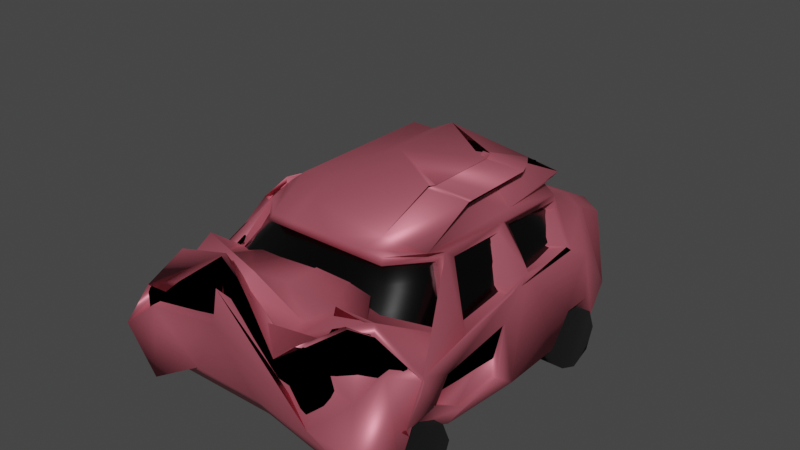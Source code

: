 # Source: BrokenCarPink.blend  (saved by Blender 3.6.11; exported with 4.5.12 LTS)
import bpy
from mathutils import Matrix  # noqa: F401  (used for matrix-valued properties, if any)

bpy.ops.wm.read_factory_settings(use_empty=True)
scene = bpy.context.scene
scene.name = 'Scene'

# ---- collections
col_collection = bpy.data.collections.new('Collection'); scene.collection.children.link(col_collection)

# ---- materials (node trees are filled in below, after node groups)
mat_material = bpy.data.materials.new('Material')
mat_material.use_transparent_shadow = False
mat_material_006 = bpy.data.materials.new('Material.006')
mat_material_006.use_transparent_shadow = False
mat_material_007 = bpy.data.materials.new('Material.007')
mat_material_007.use_transparent_shadow = False
mat_material_008 = bpy.data.materials.new('Material.008')
mat_material_008.use_transparent_shadow = False
mat_material_009 = bpy.data.materials.new('Material.009')
mat_material_009.use_transparent_shadow = False
mat_material_005 = bpy.data.materials.new('Material.005')
mat_material_005.use_transparent_shadow = False
mat_material_004 = bpy.data.materials.new('Material.004')
mat_material_004.use_transparent_shadow = False
mat_material_003 = bpy.data.materials.new('Material.003')
mat_material_003.use_transparent_shadow = False
mat_material_001 = bpy.data.materials.new('Material.001')
mat_material_001.use_transparent_shadow = False

# ---- material node trees
mat_material.use_nodes = True; mat_material.node_tree.nodes.clear()
_N = mat_material.node_tree.nodes; _L = mat_material.node_tree.links
n0 = _N.new('ShaderNodeBsdfPrincipled'); n0.name = 'Principled BSDF'; n0.location = (10, 300)
n0.distribution = 'GGX'
n0.subsurface_method = 'BURLEY'
n0.inputs[0].default_value = (0.5815, 0.1356, 0.1824, 1.0)
n0.inputs[1].default_value = 0.5039
n0.inputs[3].default_value = 1.45
n0.inputs[27].default_value = (0.0, 0.0, 0.0, 1.0)
n0.inputs[28].default_value = 1.0
n1 = _N.new('ShaderNodeOutputMaterial'); n1.name = 'Material Output'; n1.location = (300, 300)
_L.new(n0.outputs[0], n1.inputs[0])
n1.is_active_output = True
mat_material_006.use_nodes = True; mat_material_006.node_tree.nodes.clear()
_N = mat_material_006.node_tree.nodes; _L = mat_material_006.node_tree.links
n0 = _N.new('ShaderNodeBsdfPrincipled'); n0.name = 'Principled BSDF'; n0.location = (10, 300)
n0.distribution = 'GGX'
n0.subsurface_method = 'BURLEY'
n0.inputs[0].default_value = (0.0, 0.0, 0.0, 1.0)
n0.inputs[2].default_value = 1.0
n0.inputs[3].default_value = 1.45
n0.inputs[27].default_value = (0.0, 0.0, 0.0, 1.0)
n0.inputs[28].default_value = 1.0
n1 = _N.new('ShaderNodeOutputMaterial'); n1.name = 'Material Output'; n1.location = (300, 300)
_L.new(n0.outputs[0], n1.inputs[0])
n1.is_active_output = True
mat_material_007.use_nodes = True; mat_material_007.node_tree.nodes.clear()
_N = mat_material_007.node_tree.nodes; _L = mat_material_007.node_tree.links
n0 = _N.new('ShaderNodeBsdfPrincipled'); n0.name = 'Principled BSDF'; n0.location = (10, 300)
n0.distribution = 'GGX'
n0.subsurface_method = 'BURLEY'
n0.inputs[0].default_value = (0.0, 0.0, 0.0, 1.0)
n0.inputs[2].default_value = 1.0
n0.inputs[3].default_value = 1.45
n0.inputs[27].default_value = (0.0, 0.0, 0.0, 1.0)
n0.inputs[28].default_value = 1.0
n1 = _N.new('ShaderNodeOutputMaterial'); n1.name = 'Material Output'; n1.location = (300, 300)
_L.new(n0.outputs[0], n1.inputs[0])
n1.is_active_output = True
mat_material_008.use_nodes = True; mat_material_008.node_tree.nodes.clear()
_N = mat_material_008.node_tree.nodes; _L = mat_material_008.node_tree.links
n0 = _N.new('ShaderNodeBsdfPrincipled'); n0.name = 'Principled BSDF'; n0.location = (10, 300)
n0.distribution = 'GGX'
n0.subsurface_method = 'BURLEY'
n0.inputs[0].default_value = (0.0, 0.0, 0.0, 1.0)
n0.inputs[2].default_value = 1.0
n0.inputs[3].default_value = 1.45
n0.inputs[27].default_value = (0.0, 0.0, 0.0, 1.0)
n0.inputs[28].default_value = 1.0
n1 = _N.new('ShaderNodeOutputMaterial'); n1.name = 'Material Output'; n1.location = (300, 300)
_L.new(n0.outputs[0], n1.inputs[0])
n1.is_active_output = True
mat_material_009.use_nodes = True; mat_material_009.node_tree.nodes.clear()
_N = mat_material_009.node_tree.nodes; _L = mat_material_009.node_tree.links
n0 = _N.new('ShaderNodeBsdfPrincipled'); n0.name = 'Principled BSDF'; n0.location = (10, 300)
n0.distribution = 'GGX'
n0.subsurface_method = 'BURLEY'
n0.inputs[0].default_value = (0.0, 0.0, 0.0, 1.0)
n0.inputs[2].default_value = 1.0
n0.inputs[3].default_value = 1.45
n0.inputs[27].default_value = (0.0, 0.0, 0.0, 1.0)
n0.inputs[28].default_value = 1.0
n1 = _N.new('ShaderNodeOutputMaterial'); n1.name = 'Material Output'; n1.location = (300, 300)
_L.new(n0.outputs[0], n1.inputs[0])
n1.is_active_output = True
mat_material_005.use_nodes = True; mat_material_005.node_tree.nodes.clear()
_N = mat_material_005.node_tree.nodes; _L = mat_material_005.node_tree.links
n0 = _N.new('ShaderNodeBsdfPrincipled'); n0.name = 'Principled BSDF'; n0.location = (10, 300)
n0.distribution = 'GGX'
n0.subsurface_method = 'BURLEY'
n0.inputs[0].default_value = (0.0, 0.0, 0.0, 1.0)
n0.inputs[2].default_value = 0.2
n0.inputs[3].default_value = 1.45
n0.inputs[27].default_value = (0.0, 0.0, 0.0, 1.0)
n0.inputs[28].default_value = 1.0
n1 = _N.new('ShaderNodeOutputMaterial'); n1.name = 'Material Output'; n1.location = (300, 300)
_L.new(n0.outputs[0], n1.inputs[0])
n1.is_active_output = True
mat_material_004.use_nodes = True; mat_material_004.node_tree.nodes.clear()
_N = mat_material_004.node_tree.nodes; _L = mat_material_004.node_tree.links
n0 = _N.new('ShaderNodeBsdfPrincipled'); n0.name = 'Principled BSDF'; n0.location = (10, 300)
n0.distribution = 'GGX'
n0.subsurface_method = 'BURLEY'
n0.inputs[0].default_value = (0.0, 0.0, 0.0, 1.0)
n0.inputs[2].default_value = 1.0
n0.inputs[3].default_value = 1.45
n0.inputs[13].default_value = 0.0
n0.inputs[27].default_value = (0.0, 0.0, 0.0, 1.0)
n0.inputs[28].default_value = 1.0
n1 = _N.new('ShaderNodeOutputMaterial'); n1.name = 'Material Output'; n1.location = (300, 300)
_L.new(n0.outputs[0], n1.inputs[0])
n1.is_active_output = True
mat_material_003.use_nodes = True; mat_material_003.node_tree.nodes.clear()
_N = mat_material_003.node_tree.nodes; _L = mat_material_003.node_tree.links
n0 = _N.new('ShaderNodeBsdfPrincipled'); n0.name = 'Principled BSDF'; n0.location = (10, 300)
n0.distribution = 'GGX'
n0.subsurface_method = 'BURLEY'
n0.inputs[0].default_value = (0.0, 0.0, 0.0, 1.0)
n0.inputs[2].default_value = 1.0
n0.inputs[3].default_value = 1.45
n0.inputs[13].default_value = 0.0
n0.inputs[27].default_value = (0.0, 0.0, 0.0, 1.0)
n0.inputs[28].default_value = 1.0
n1 = _N.new('ShaderNodeOutputMaterial'); n1.name = 'Material Output'; n1.location = (300, 300)
_L.new(n0.outputs[0], n1.inputs[0])
n1.is_active_output = True
mat_material_001.use_nodes = True; mat_material_001.node_tree.nodes.clear()
_N = mat_material_001.node_tree.nodes; _L = mat_material_001.node_tree.links
n0 = _N.new('ShaderNodeBsdfPrincipled'); n0.name = 'Principled BSDF'; n0.location = (10, 300)
n0.distribution = 'GGX'
n0.subsurface_method = 'BURLEY'
n0.inputs[0].default_value = (0.0, 0.0, 0.0, 1.0)
n0.inputs[2].default_value = 1.0
n0.inputs[3].default_value = 1.45
n0.inputs[13].default_value = 0.0
n0.inputs[27].default_value = (0.0, 0.0, 0.0, 1.0)
n0.inputs[28].default_value = 1.0
n1 = _N.new('ShaderNodeOutputMaterial'); n1.name = 'Material Output'; n1.location = (300, 300)
_L.new(n0.outputs[0], n1.inputs[0])
n1.is_active_output = True

# ---- world
world_world = bpy.data.worlds.new('World'); scene.world = world_world
world_world.use_nodes = True; world_world.node_tree.nodes.clear()
_N = world_world.node_tree.nodes; _L = world_world.node_tree.links
n0 = _N.new('ShaderNodeOutputWorld'); n0.name = 'World Output'; n0.location = (300, 300)
n1 = _N.new('ShaderNodeBackground'); n1.name = 'Background'; n1.location = (10, 300)
n1.inputs[0].default_value = (0.05088, 0.05088, 0.05088, 1.0)
_L.new(n1.outputs[0], n0.inputs[0])
n0.is_active_output = True
world_world.color = (0.05088, 0.05088, 0.05088)
world_world.use_sun_shadow = False
world_world.sun_shadow_jitter_overblur = 0.0

# ---- meshes
me_cube = bpy.data.meshes.new('Cube')
me_cube.from_pydata([(0.4377, -0.7018, 0.3435), (0.6411, -0.4703, 0.3499), (-0.4253, 0.6377, 0.6449), (-0.6411, -0.4703, 0.3499), (-0.4377, -0.7018, 0.3435), (-0.4253, -0.4019, 0.6449), (-0.8214, -0.6004, -0.1375), (-0.5893, -1.0, 0.1153), (0.6311, -0.9829, 0.1291), (0.8214, -0.6004, -0.1375), (0.4246, -1.369, 0.07049), (0.8564, -1.451, -0.5601), (-0.5267, -1.24, 0.05205), (-0.8276, -1.324, -0.09521), (0.792, 0.792, -0.9678), (0.792, 0.3597, -0.6821), (0.792, -1.063, -0.6821), (-0.792, 0.3597, -0.6821), (-0.792, 0.792, -0.9678), (-0.792, -1.063, -0.6821), (-1.0, -1.061, -0.4741), (0.792, -1.37, -0.9678), (1.088, -1.408, -0.9666), (-0.9573, -1.409, -0.4833), (-0.792, -1.37, -0.9678), (-0.0654, -0.3155, 0.2856), (0.4707, 0.8616, 0.2711), (0.5456, 0.7458, 0.3593), (-0.4707, 0.8616, 0.2711), (0.0654, -0.3155, 0.2856), (-0.5456, 0.7458, 0.3593), (0.962, 0.7264, -0.7598), (0.842, 0.842, -0.9177), (-0.842, 0.842, -0.9177), (0.792, 0.1481, -0.9678), (0.792, 0.6016, -0.6821), (-0.792, 0.1481, -0.9678), (-0.792, 0.6016, -0.6821), (0.792, -1.191, -0.9678), (0.792, -0.6705, -0.9678), (-0.792, -1.191, -0.9678), (-0.792, -0.6705, -0.9678), (0.6415, 1.192, -0.9678), (-0.6415, 1.192, -0.9678), (0.6821, 1.242, -0.9177), (0.5884, 1.4, -0.7598), (0.81, 1.126, -0.7598), (-0.6821, 1.242, -0.9177), (-0.81, 1.126, -0.7598), (-0.5884, 1.4, -0.7598), (0.745, 1.095, -0.01848), (0.72, 0.9206, 0.1114), (0.5404, 1.274, -0.0538), (0.523, 1.097, 0.07638), (-0.523, 1.097, 0.07638), (-0.5404, 1.274, -0.0538), (-0.72, 0.9206, 0.1114), (-0.745, 1.095, -0.01848), (0.72, 0.8879, 0.1223), (-0.06303, -0.319, 0.1719), (-0.08589, -0.2985, 0.02319), (0.9181, 0.6742, -0.1227), (0.523, 1.063, 0.08783), (0.4707, 0.9107, 0.1372), (-0.4707, 0.9107, 0.1372), (-0.523, 1.063, 0.08783), (0.06303, -0.319, 0.1719), (-0.72, 0.8879, 0.1223), (0.08589, -0.2985, 0.02319), (1.0, 0.2177, -0.7598), (1.0, 0.5765, -0.4741), (1.0, 0.3743, -0.4741), (-0.9213, -1.14, -0.1204), (-0.6376, -1.253, -0.167), (0.8473, -1.144, -0.09942), (0.5796, -1.152, 0.1834), (1.0, -1.229, -0.7598), (-0.9573, -1.164, -0.4833), (-1.0, -0.7106, -0.7598), (-1.854e-09, -0.7073, 0.3472), (0.02543, -1.316, 0.227), (-0.2217, -1.321, 0.19), (0.0, -1.003, 0.1479), (0.0, 0.792, -0.9678), (0.0, 0.3901, -0.9678), (-0.00974, -1.278, -0.7619), (-0.2569, -1.335, -0.1671), (0.0, -1.079, -0.9678), (0.0, 0.1481, -0.9678), (0.0, 0.632, -0.9678), (0.0, -1.191, -0.9678), (0.0, -0.6705, -0.9678), (1.47e-09, 1.192, -0.9678), (0.0, -1.218, -0.0461), (0.3706, -1.003, 0.1423), (-0.3706, -1.003, 0.1192), (0.45, -1.177, 0.006926), (-0.3912, -1.218, -0.0461), (0.4969, 0.1481, -0.9678), (-0.4969, 0.1481, -0.9678), (-0.4969, -0.6705, -0.9678), (0.4969, -0.6705, -0.9678), (0.4969, -1.191, -0.9678), (-0.4969, -1.191, -0.9678), (0.4969, -1.275, -0.9678), (-0.5067, -1.278, -0.7619), (-0.4969, 0.792, -0.9678), (0.4969, 0.792, -0.9678), (-0.4969, 0.632, -0.9678), (0.4969, 0.632, -0.9678), (-0.4969, -1.079, -0.9678), (0.4969, -1.079, -0.9678), (-0.4025, 1.192, -0.9678), (0.4025, 1.192, -0.9678), (-0.7902, -1.336, -0.2666), (0.6214, -1.312, -0.8671), (-0.4969, 0.3901, -0.9678), (0.4969, 0.3901, -0.9678), (-0.2567, -1.2, 0.4133), (0.2828, -1.394, -0.106), (0.4923, -1.38, -0.6371), (-0.6254, -1.206, 0.2769), (-0.2668, -0.4019, 0.6449), (0.2668, -0.7073, 0.3472), (-0.2668, -0.7073, 0.3472), (-0.2668, 0.6377, 0.6449), (-0.6212, -1.184, 0.1432), (0.9654, -0.9805, -0.1979), (0.792, -1.127, -0.7381), (-1.0, -1.145, -0.5301), (-0.792, -1.127, -0.7381), (-0.9391, -1.052, -0.3791), (0.7063, -1.071, 0.1112), (1.0, -1.145, -0.5301), (0.1438, -1.159, -0.1786), (0.0, -1.135, -0.9678), (-0.2371, -1.159, 0.08756), (0.4397, -1.108, 0.05102), (-0.4969, -1.135, -0.9678), (0.4969, -1.135, -0.9678), (-1.0, -0.9953, -0.5301), (0.792, -0.9862, -0.7381), (-0.792, -0.9862, -0.7381), (0.0, -0.9942, -0.9678), (0.4969, -0.9942, -0.9678), (-0.4969, -0.9942, -0.9678), (0.4253, -0.6741, 0.3975), (-0.0658, -0.2125, 0.3432), (0.0658, -0.2125, 0.3432), (-0.4253, -0.6741, 0.3975), (0.08504, -0.1981, -0.1729), (-0.5907, -1.02, 0.3351), (-1.854e-09, -0.6741, 0.3975), (0.2668, -0.6741, 0.3975), (0.5893, -1.0, 0.1097), (-0.08504, -0.1981, -0.1729), (0.1438, -1.03, -0.1077), (0.3706, -1.02, 0.06892), (-0.2668, -0.6741, 0.3975), (-0.2268, -1.03, 0.1585), (0.05893, -0.1651, 0.1153), (0.04377, -0.1801, 0.3435), (-0.04377, -0.1801, 0.3435), (-0.05893, -0.1651, 0.1097), (-5.961e-09, -0.1796, 0.3472), (-6.147e-09, -0.1645, 0.1479), (-0.02668, -0.1796, 0.3472), (-0.03706, -0.1645, 0.1423), (0.03706, -0.1645, 0.1192), (0.02668, -0.1796, 0.3472), (-0.06411, -0.2033, 0.3499), (0.06411, -0.2033, 0.3499), (0.08214, -0.1903, -0.1375), (-0.08214, -0.1903, -0.1375), (-0.4253, 0.1179, 0.6449), (-0.2668, 0.1179, 0.6449), (-0.06517, -0.2555, 0.3102), (-0.08567, -0.2411, -0.08074), (0.06517, -0.2555, 0.3102), (0.08567, -0.2411, -0.08074), (0.792, -0.2612, -0.9678), (-0.792, -0.2612, -0.9678), (0.0, -0.2612, -0.9678), (0.4969, -0.2612, -0.9678), (-0.4969, -0.2612, -0.9678), (0.648, -0.4019, 0.3975), (-0.06541, -0.2663, 0.32), (0.08487, -0.2518, -0.07999), (-0.08487, -0.2518, -0.07999), (0.06541, -0.2663, 0.32), (-0.648, 0.1486, 0.3589), (-0.648, 0.699, 0.3204), (0.648, 0.756, 0.165), (0.9, 0.5235, -0.01106), (-0.648, 0.756, 0.165), (0.648, 0.699, 0.3204), (0.648, 0.1486, 0.3589), (0.8715, -0.5031, -0.1729), (0.6743, -0.3585, 0.3432), (0.6679, 0.07124, 0.3102), (-0.878, -0.07318, -0.08074), (0.878, -0.07318, -0.08074), (-0.6679, 0.07124, 0.3102), (-0.6703, 0.1792, 0.32), (-0.6703, 0.6706, 0.2856), (0.6459, 0.7058, 0.1719), (0.8802, 0.5007, 0.02319), (-0.8802, 0.5007, 0.02319), (-0.6459, 0.7058, 0.1719), (0.6703, 0.6706, 0.2856), (0.8697, 0.03369, -0.07999), (0.6703, 0.1792, 0.32), (-0.8697, 0.03369, -0.07999), (0.9818, -0.9014, -0.4595), (1.006, -1.175, -0.4482), (1.0, -0.6696, -0.6436), (0.9092, -0.6931, -0.8506), (0.9857, -0.9225, -0.4408), (0.9124, -0.9915, -0.6177), (0.9819, -0.3297, -0.6451), (0.9606, -0.1494, -0.8422), (0.9571, -0.7682, -0.2909), (0.9567, -0.9807, -0.1567), (0.925, -0.1953, -0.2523), (0.8494, 0.136, -0.01643), (-0.7591, -0.3993, 0.2384), (-0.6526, -0.313, 0.4114), (-0.8871, -0.6466, -0.1051), (-0.9512, -0.7933, -0.3012), (-0.7145, -0.4664, 0.3209), (-0.6654, -0.3183, 0.4547), (-0.9086, -0.502, -0.1728), (-0.8831, -0.5837, -0.09302), (0.3023, 0.4068, 0.7416), (0.6379, 0.7448, 0.518), (0.3023, -0.1703, 0.6996), (0.6437, -0.553, 0.4724), (0.3598, -0.1976, 0.743), (-0.123, -0.633, 0.6184), (0.3598, 0.4068, 0.7416), (-0.123, 0.6571, 0.7416), (0.3852, -0.633, 0.5372), (0.6266, -0.1703, 0.6996), (0.1439, -0.1976, 0.6996), (0.1439, 0.4068, 0.6996), (0.6266, 0.4068, 0.7416), (0.3852, 0.7868, 0.5352), (0.6927, 0.1395, 0.5083), (0.3023, 0.3685, 0.6996), (0.3023, -0.132, 0.6996), (0.3598, -0.132, 0.7135), (0.3598, 0.3685, 0.7135), (-0.123, 0.1182, 0.7416), (0.1439, -0.132, 0.7135), (0.6266, -0.132, 0.6996), (0.6266, 0.3685, 0.6996), (0.1439, 0.3685, 0.7135), (-0.9903, 0.4088, -0.3823), (-0.7284, 0.9307, -1.064), (-0.9747, 0.4348, -0.2566), (-0.8396, 0.8299, 0.0557), (-1.0, 0.06953, -0.5096), (-0.794, 0.1488, -0.9658), (-0.8026, 0.6004, -0.6715), (-1.033, 0.7283, -0.2261), (-1.0, 0.2261, -0.2239), (-0.8041, 0.3606, -0.67), (-0.961, 0.1023, -0.5127), (-0.9108, -0.5683, -0.9464), (-0.9978, 0.4636, -0.2769), (-0.7638, 0.5469, 0.1691), (-1.008, 0.1616, -0.3379), (-0.894, -0.233, 0.04068), (0.9364, -0.9035, -0.4719), (0.9118, -0.7703, -0.3033), (0.9547, -0.6718, -0.6561), (0.9403, -0.9247, -0.4532), (0.8796, -0.1974, -0.2647), (0.9366, -0.3319, -0.6575), (0.7581, -1.295, -0.2878), (0.3695, -1.212, -0.09868), (0.01026, -1.159, -0.05172), (-0.2437, -1.043, 0.004179), (-0.2122, -1.165, -0.06281), (0.4305, -1.224, -0.311), (0.509, -0.9951, -0.06479), (-0.2438, -1.178, -0.17), (-0.7238, -1.179, -0.1998), (-0.8742, -1.253, -0.2648), (-0.7575, -1.167, -0.1484), (0.75, -0.9877, -0.1496), (0.623, -0.9146, -0.08645), (0.2419, -1.238, -0.1516), (-0.5755, -1.05, -0.03676), (0.8563, -0.824, -0.1792), (-0.6892, -0.3831, 0.1666), (-0.8173, -0.6303, -0.1769), (-0.8133, -0.5675, -0.1648), (-0.6447, -0.4501, 0.2491), (-0.8324, 0.2336, -0.06025), (-0.6365, 0.3681, -0.5063), (-0.635, 0.6079, -0.5078), (-0.8654, 0.7358, -0.06243)], [], [(64, 28, 26, 63), (11, 74, 290, 279), (135, 139, 102, 90), (244, 256, 251, 239), (124, 4, 161, 169), (58, 61, 31, 46, 50, 51), (93, 97, 118, 80), (76, 74, 11, 22), (233, 248, 255, 245), (84, 117, 98, 88), (72, 77, 23, 13), (196, 247, 236, 185), (6, 3, 226, 228), (154, 9, 173, 163), (253, 250, 237, 243), (226, 149, 5), (216, 39, 180, 220), (2, 125, 240, 246, 234, 27, 26, 28, 30), (0, 123, 166, 162), (23, 114, 287, 288), (72, 13, 12, 73), (1, 9, 222, 185), (267, 261, 265, 264, 257, 259, 269, 271), (89, 109, 117, 84), (194, 67, 260, 270), (49, 55, 52, 45), (85, 104, 115, 86), (133, 76, 38, 128), (23, 77, 40, 24), (65, 62, 53, 54), (195, 26, 27), (28, 191, 30), (228, 131, 126, 151), (31, 32, 44, 46), (60, 59, 25, 186, 188), (150, 148, 178, 179), (83, 106, 112, 92), (18, 33, 47, 43), (143, 144, 111, 87), (83, 107, 109, 89), (90, 102, 104, 85), (182, 183, 101, 91), (42, 113, 92, 112, 43, 47, 49, 45, 44), (45, 46, 44), (48, 49, 47), (194, 191, 28, 64), (9, 154, 8, 222), (67, 65, 54, 56), (258, 260, 67, 56, 57, 48), (32, 14, 42, 44), (48, 57, 55, 49), (63, 26, 195, 192), (50, 52, 53, 51), (55, 57, 56, 54), (54, 53, 52, 55), (50, 46, 45, 52), (58, 192, 193, 61), (266, 17, 36, 262), (58, 62, 63, 192), (65, 67, 194, 64), (64, 63, 62, 65), (62, 58, 51, 53), (81, 120, 284, 283), (131, 72, 73, 126), (131, 129, 77, 72), (133, 127, 74, 76), (134, 136, 97, 93), (137, 134, 93, 96), (184, 182, 91, 100), (103, 90, 85, 105), (106, 83, 89, 108), (145, 143, 87, 110), (107, 83, 92, 113), (105, 85, 86, 114), (108, 89, 84, 116), (121, 13, 289, 293), (252, 175, 122, 238), (116, 84, 88, 99), (96, 93, 80, 119), (123, 79, 164, 166), (241, 238, 152, 153), (138, 135, 90, 103), (115, 120, 81, 86), (7, 95, 168, 160), (136, 126, 73, 97), (132, 75, 96, 137), (97, 73, 12, 118), (17, 116, 99, 36), (183, 180, 39, 101), (181, 184, 100, 41), (144, 141, 16, 111), (130, 138, 103, 40), (102, 38, 21, 104), (104, 21, 22, 115), (40, 103, 105, 24), (106, 18, 43, 112), (107, 14, 35, 109), (18, 106, 108, 37), (109, 35, 15, 117), (142, 145, 110, 19), (139, 128, 38, 102), (14, 107, 113, 42), (22, 11, 120, 115), (24, 105, 114, 23), (37, 108, 116, 17), (117, 15, 34, 98), (75, 96, 119, 10), (118, 12, 13, 121), (114, 86, 286, 287), (118, 282, 293, 121), (238, 122, 158, 152), (122, 5, 149, 158), (146, 185, 236), (3, 6, 172, 171), (175, 174, 5, 122), (31, 61, 193, 224, 220, 69, 71, 70), (69, 34, 15, 71), (71, 15, 35, 70), (70, 35, 14, 31), (31, 14, 32), (38, 76, 22, 21), (33, 47, 48, 258), (20, 228, 272, 268, 78, 140), (262, 36, 181, 268), (207, 270, 194, 208), (140, 142, 19, 20), (130, 129, 20, 19), (40, 77, 129, 130), (111, 16, 128, 139), (19, 110, 138, 130), (8, 157, 137, 132), (159, 151, 126, 136), (110, 87, 135, 138), (157, 156, 134, 137), (156, 159, 136, 134), (16, 141, 218, 214), (268, 181, 41, 78), (141, 39, 216, 218), (127, 132, 291, 294), (87, 111, 139, 135), (78, 41, 142, 140), (41, 100, 145, 142), (101, 39, 141, 144), (100, 91, 143, 145), (91, 101, 144, 143), (214, 133, 128, 16), (0, 1, 185, 146), (202, 190, 226, 230), (228, 20, 129, 131), (3, 4, 149, 226), (79, 123, 153, 152), (201, 224, 222, 197), (206, 193, 224, 210), (94, 82, 156, 157), (124, 79, 152, 158), (82, 95, 159, 156), (154, 8, 157, 94), (95, 7, 151, 159), (123, 0, 146, 153), (4, 124, 158, 149), (165, 164, 169, 168), (160, 161, 171, 172), (162, 163, 173, 170), (167, 166, 164, 165), (163, 162, 166, 167), (168, 169, 161, 160), (9, 1, 170, 173), (82, 94, 167, 165), (1, 0, 162, 170), (79, 124, 169, 164), (4, 3, 171, 161), (95, 82, 165, 168), (6, 7, 160, 172), (94, 154, 163, 167), (125, 2, 174, 175), (236, 241, 153, 146), (240, 125, 175, 252), (263, 37, 17, 266), (187, 189, 29, 66, 68), (190, 174, 2, 30, 191), (177, 176, 147, 155), (249, 254, 242, 235), (220, 180, 34, 69), (36, 99, 184, 181), (98, 34, 180, 183), (99, 88, 182, 184), (88, 98, 183, 182), (214, 133, 127, 222), (18, 37, 263, 258), (7, 6, 228, 151), (127, 222, 8, 132), (198, 199, 196, 185), (148, 150, 231, 230), (197, 198, 185, 222), (232, 227, 296, 297), (231, 200, 272, 228), (210, 211, 196, 224), (204, 203, 190, 191), (205, 206, 193, 192), (212, 272, 270, 207), (209, 205, 192, 195), (199, 201, 224, 196), (208, 204, 191, 194), (211, 209, 195, 196), (203, 212, 272, 190), (200, 202, 190, 272), (178, 148, 230, 202), (155, 147, 198, 197), (147, 176, 199, 198), (177, 155, 197, 201), (150, 179, 200, 231), (179, 178, 202, 200), (176, 177, 201, 199), (29, 189, 203, 204), (59, 60, 206, 205), (68, 66, 208, 207), (25, 59, 205, 209), (60, 188, 210, 206), (66, 29, 204, 208), (186, 25, 209, 211), (187, 68, 207, 212), (189, 187, 212, 203), (188, 186, 211, 210), (222, 214, 213, 221), (218, 216, 215, 217), (214, 218, 217, 213), (221, 223, 224, 222), (216, 220, 219, 215), (223, 219, 220, 224), (215, 219, 278, 275), (225, 227, 228, 226), (230, 231, 232, 229), (226, 225, 229, 230), (231, 228, 227, 232), (5, 174, 190, 226), (241, 242, 243), (244, 245, 246), (247, 248, 249), (250, 251, 252), (253, 254, 255, 256), (249, 235, 236, 247), (239, 244, 246, 240), (243, 237, 238, 241), (252, 238, 237, 250), (235, 242, 241, 236), (234, 233, 245, 246), (253, 243, 242, 254), (233, 248, 247, 234), (240, 252, 251, 239), (244, 256, 255, 245), (254, 249, 248, 255), (250, 253, 256, 251), (234, 247, 196, 195, 27), (259, 269, 270, 260), (257, 259, 260, 258), (266, 262, 261, 265), (258, 257, 264, 263), (265, 299, 302, 264), (269, 271, 272, 270), (262, 268, 267, 261), (271, 267, 268, 272), (258, 18, 33), (278, 277, 274, 273, 276, 275), (213, 217, 276, 273), (217, 215, 275, 276), (219, 223, 277, 278), (221, 213, 273, 274), (223, 221, 274, 277), (286, 283, 293, 287), (281, 282, 293, 283), (279, 290, 285, 280), (292, 281, 283, 284), (280, 292, 284, 279), (287, 293, 289, 288), (290, 294, 291, 285), (86, 81, 283, 286), (132, 75, 285, 291), (75, 10, 280, 285), (119, 292, 281, 80), (10, 280, 292, 119), (80, 281, 282, 118), (74, 127, 294, 290), (13, 23, 288, 289), (120, 11, 279, 284), (298, 297, 296, 295), (225, 229, 298, 295), (229, 232, 297, 298), (227, 225, 295, 296), (301, 300, 299, 302), (266, 265, 299, 300), (263, 266, 300, 301), (264, 263, 301, 302)])
me_cube.polygons.foreach_set('use_smooth', [True] * 292)
_uv = me_cube.uv_layers.new(name='UVMap')
_uv.uv.foreach_set('vector', [0.9633, 0.4851, 0.949, 0.5006, 0.8461, 0.4064, 0.8604, 0.3908, 0.7333, 0.5009, 0.7673, 0.5177, 0.7673, 0.5177, 0.7333, 0.5009, 0.6192, 0.03751, 0.5771, 0.04245, 0.5772, 0.03755, 0.6186, 0.03304, 0.1336, 0.5412, 0.1358, 0.5447, 0.1523, 0.541, 0.1509, 0.5385, 0.7311, 0.01616, 0.723, 0.005962, 0.777, 0.006289, 0.7762, 0.007306, 0.8539, 0.9007, 0.8152, 0.9125, 0.7644, 0.8569, 0.8041, 0.8359, 0.8472, 0.8786, 0.8536, 0.8973, 0.7679, 0.6052, 0.7517, 0.6576, 0.7069, 0.6249, 0.733, 0.602, 0.7412, 0.4785, 0.7673, 0.5177, 0.7333, 0.5009, 0.7229, 0.4689, 0.09494, 0.5899, 0.09673, 0.5951, 0.1129, 0.579, 0.1101, 0.5768, 0.6303, 0.1589, 0.5909, 0.1618, 0.5906, 0.1425, 0.6291, 0.1401, 0.7449, 0.7095, 0.7282, 0.7388, 0.7069, 0.7291, 0.7303, 0.697, 0.0773, 0.6596, 0.08727, 0.6418, 0.1666, 0.6412, 0.1509, 0.6527, 0.5779, 0.3447, 0.4719, 0.4935, 0.4143, 0.4902, 0.6183, 0.2565, 0.791, 0.3759, 0.7198, 0.3813, 0.6869, 0.2538, 0.7193, 0.2469, 0.1616, 0.5755, 0.1743, 0.5654, 0.1792, 0.5698, 0.1648, 0.579, 0.2924, 0.4775, 0.308, 0.5509, 0.2605, 0.5245, 0.5511, 0.08477, 0.5629, 0.08484, 0.5668, 0.1139, 0.5527, 0.1235, 0.1322, 0.4563, 0.1202, 0.4767, 0.1175, 0.5023, 0.06131, 0.5552, 0.05013, 0.5889, 0.0291, 0.579, 0.01091, 0.5581, 0.08025, 0.4114, 0.1072, 0.4132, 0.7593, 0.06163, 0.753, 0.05024, 0.7767, 0.01089, 0.778, 0.01099, 0.04967, 0.1522, 0.0906, 0.1968, 0.0906, 0.1968, 0.04967, 0.1522, 0.7449, 0.7095, 0.7303, 0.697, 0.7334, 0.6659, 0.7436, 0.6844, 0.7815, 0.06938, 0.8191, 0.08504, 0.8191, 0.1158, 0.7755, 0.06711, 0.6186, 0.5552, 0.6124, 0.5522, 0.5806, 0.5586, 0.5618, 0.5542, 0.5593, 0.5528, 0.5624, 0.5639, 0.5591, 0.5714, 0.6047, 0.5656, 0.6313, 0.1773, 0.5928, 0.1808, 0.5909, 0.1618, 0.6303, 0.1589, 0.5172, 0.7186, 0.4858, 0.6738, 0.4864, 0.6581, 0.5235, 0.6747, 0.9047, 0.7519, 0.9433, 0.8104, 0.8598, 0.8603, 0.8256, 0.8198, 0.2529, 0.07855, 0.3581, 0.02832, 0.3864, 0.04887, 0.2073, 0.2104, 0.5245, 0.04851, 0.5355, 0.03395, 0.5557, 0.03391, 0.547, 0.04756, 0.7222, 0.005962, 0.7207, 0.02505, 0.6832, 0.01904, 0.6822, 0.005962, 0.9573, 0.8307, 0.8696, 0.8808, 0.8687, 0.8776, 0.9552, 0.8278, 0.0236, 0.5997, 0.01091, 0.5581, 0.0291, 0.579, 0.08025, 0.4114, 0.1191, 0.3958, 0.1072, 0.4132, 0.766, 0.7451, 0.7424, 0.7354, 0.7712, 0.6849, 0.7937, 0.6828, 0.5599, 0.1977, 0.5739, 0.2019, 0.5877, 0.2225, 0.5734, 0.2223, 0.3237, 0.8285, 0.3305, 0.8894, 0.3267, 0.9351, 0.3062, 0.948, 0.3062, 0.7862, 0.1806, 0.7862, 0.1806, 0.9948, 0.1629, 0.982, 0.1642, 0.8239, 0.6319, 0.1894, 0.67, 0.1898, 0.6611, 0.2198, 0.632, 0.2188, 0.6919, 0.1931, 0.6963, 0.1977, 0.6819, 0.2258, 0.6785, 0.2204, 0.6207, 0.04911, 0.5788, 0.05425, 0.5777, 0.04712, 0.6198, 0.04208, 0.6319, 0.1894, 0.5955, 0.1927, 0.5928, 0.1808, 0.6313, 0.1773, 0.2518, 0.0306, 0.3548, 0.01088, 0.3581, 0.02832, 0.2529, 0.07855, 0.6267, 0.108, 0.5885, 0.1116, 0.5843, 0.08059, 0.6237, 0.07549, 0.5902, 0.2184, 0.6046, 0.2186, 0.632, 0.2188, 0.6611, 0.2198, 0.6785, 0.2204, 0.6819, 0.2258, 0.6729, 0.2412, 0.5912, 0.2375, 0.5877, 0.2225, 0.5912, 0.2375, 0.5734, 0.2223, 0.5877, 0.2225, 0.6968, 0.2348, 0.6729, 0.2412, 0.6819, 0.2258, 0.8143, 0.582, 0.8291, 0.5839, 0.8175, 0.6028, 0.8047, 0.6011, 0.7198, 0.3813, 0.791, 0.3759, 0.7879, 0.3819, 0.7506, 0.4268, 0.9854, 0.8327, 0.9573, 0.8307, 0.9552, 0.8278, 0.9832, 0.8298, 0.5144, 0.5243, 0.4864, 0.6581, 0.4858, 0.6738, 0.481, 0.6723, 0.458, 0.6542, 0.4444, 0.5574, 0.5739, 0.2019, 0.5771, 0.1979, 0.5902, 0.2184, 0.5877, 0.2225, 0.9357, 0.7274, 0.9717, 0.807, 0.9433, 0.8104, 0.9047, 0.7519, 0.8604, 0.3908, 0.8461, 0.4064, 0.8115, 0.3952, 0.8281, 0.3771, 0.8472, 0.8786, 0.8598, 0.8603, 0.8687, 0.8776, 0.8536, 0.8973, 0.9433, 0.8104, 0.9717, 0.807, 0.9832, 0.8298, 0.9552, 0.8278, 0.9552, 0.8278, 0.8687, 0.8776, 0.8598, 0.8603, 0.9433, 0.8104, 0.8472, 0.8786, 0.8041, 0.8359, 0.8256, 0.8198, 0.8598, 0.8603, 0.8539, 0.9007, 0.8614, 0.9165, 0.8177, 0.9343, 0.8152, 0.9125, 0.5772, 0.5119, 0.5771, 0.5097, 0.6119, 0.4812, 0.6119, 0.4815, 0.8539, 0.9007, 0.8696, 0.8808, 0.8798, 0.8945, 0.8614, 0.9165, 0.9573, 0.8307, 0.9854, 0.8327, 0.9879, 0.8497, 0.9621, 0.8472, 0.9621, 0.8472, 0.8798, 0.8945, 0.8696, 0.8808, 0.9573, 0.8307, 0.8696, 0.8808, 0.8539, 0.9007, 0.8536, 0.8973, 0.8687, 0.8776, 0.2195, 0.2858, 0.3641, 0.1027, 0.3641, 0.1027, 0.2195, 0.2858, 0.7424, 0.7354, 0.7449, 0.7095, 0.7436, 0.6844, 0.7712, 0.6849, 0.7424, 0.7354, 0.7274, 0.7444, 0.7282, 0.7388, 0.7449, 0.7095, 0.7547, 0.4891, 0.7757, 0.505, 0.7673, 0.5177, 0.7412, 0.4785, 0.7826, 0.5813, 0.7706, 0.6442, 0.7517, 0.6576, 0.7679, 0.6052, 0.7767, 0.5509, 0.7826, 0.5813, 0.7679, 0.6052, 0.7711, 0.5543, 0.6658, 0.105, 0.6267, 0.108, 0.6237, 0.07549, 0.6641, 0.07231, 0.1467, 0.03531, 0.2518, 0.0306, 0.2529, 0.07855, 0.1449, 0.08338, 0.67, 0.1898, 0.6319, 0.1894, 0.6313, 0.1773, 0.6713, 0.1767, 0.6639, 0.04359, 0.6207, 0.04911, 0.6198, 0.04208, 0.6633, 0.03596, 0.5955, 0.1927, 0.6319, 0.1894, 0.632, 0.2188, 0.6046, 0.2186, 0.1449, 0.08338, 0.2529, 0.07855, 0.2073, 0.2104, 0.0906, 0.1968, 0.6713, 0.1767, 0.6313, 0.1773, 0.6303, 0.1589, 0.6706, 0.1566, 0.1101, 0.3271, 0.0532, 0.2713, 0.0532, 0.2713, 0.1101, 0.3271, 0.1845, 0.5181, 0.1929, 0.5004, 0.2477, 0.5428, 0.2557, 0.5751, 0.6706, 0.1566, 0.6303, 0.1589, 0.6291, 0.1401, 0.6683, 0.137, 0.7711, 0.5543, 0.7679, 0.6052, 0.733, 0.602, 0.7522, 0.5678, 0.753, 0.05024, 0.7429, 0.03265, 0.7755, 0.009237, 0.7767, 0.01089, 0.2016, 0.626, 0.2557, 0.5751, 0.2654, 0.6098, 0.2298, 0.6378, 0.6629, 0.03108, 0.6192, 0.03751, 0.6186, 0.03304, 0.6616, 0.02598, 0.3864, 0.04887, 0.3641, 0.1027, 0.2195, 0.2858, 0.2073, 0.2104, 0.9048, 0.2165, 0.8859, 0.2531, 0.7329, 0.2388, 0.7318, 0.2358, 0.7706, 0.6442, 0.7712, 0.6849, 0.7436, 0.6844, 0.7517, 0.6576, 0.7761, 0.5334, 0.7709, 0.541, 0.7711, 0.5543, 0.7767, 0.5509, 0.7517, 0.6576, 0.7436, 0.6844, 0.7334, 0.6659, 0.7069, 0.6249, 0.7027, 0.1554, 0.6706, 0.1566, 0.6683, 0.137, 0.6902, 0.1341, 0.5885, 0.1116, 0.5668, 0.1139, 0.5629, 0.08484, 0.5843, 0.08059, 0.6886, 0.1037, 0.6658, 0.105, 0.6641, 0.07231, 0.6873, 0.07249, 0.5788, 0.05425, 0.5487, 0.06007, 0.5446, 0.05384, 0.5777, 0.04712, 0.6964, 0.02923, 0.6629, 0.03108, 0.6616, 0.02598, 0.6832, 0.01904, 0.5772, 0.03755, 0.5557, 0.03391, 0.5556, 0.02128, 0.5773, 0.03063, 0.3581, 0.02832, 0.4241, 0.02599, 0.4877, 0.02605, 0.3864, 0.04887, 0.08908, 0.01269, 0.1467, 0.03531, 0.1449, 0.08338, 0.07532, 0.04772, 0.67, 0.1898, 0.6919, 0.1931, 0.6785, 0.2204, 0.6611, 0.2198, 0.5955, 0.1927, 0.5771, 0.1979, 0.5623, 0.1821, 0.5928, 0.1808, 0.6919, 0.1931, 0.67, 0.1898, 0.6713, 0.1767, 0.7028, 0.1723, 0.5928, 0.1808, 0.5623, 0.1821, 0.5595, 0.1653, 0.5909, 0.1618, 0.6965, 0.04296, 0.6639, 0.04359, 0.6633, 0.03596, 0.6997, 0.0357, 0.5771, 0.04245, 0.547, 0.04756, 0.5557, 0.03391, 0.5772, 0.03755, 0.5771, 0.1979, 0.5955, 0.1927, 0.6046, 0.2186, 0.5902, 0.2184, 0.4877, 0.02605, 0.4436, 0.1155, 0.3641, 0.1027, 0.3864, 0.04887, 0.07532, 0.04772, 0.1449, 0.08338, 0.0906, 0.1968, 0.04967, 0.1522, 0.7028, 0.1723, 0.6713, 0.1767, 0.6706, 0.1566, 0.7027, 0.1554, 0.5909, 0.1618, 0.5595, 0.1653, 0.5693, 0.1426, 0.5906, 0.1425, 0.7709, 0.541, 0.7711, 0.5543, 0.7522, 0.5678, 0.7553, 0.5503, 0.1574, 0.3788, 0.07014, 0.3469, 0.0532, 0.2713, 0.1101, 0.3271, 0.0906, 0.1968, 0.2073, 0.2104, 0.2073, 0.2104, 0.0906, 0.1968, 0.1574, 0.3788, 0.1574, 0.3788, 0.1101, 0.3271, 0.1101, 0.3271, 0.2557, 0.5751, 0.2477, 0.5428, 0.2944, 0.5737, 0.2654, 0.6098, 0.2477, 0.5428, 0.2605, 0.5245, 0.308, 0.5509, 0.2944, 0.5737, 0.2048, 0.6515, 0.1509, 0.6527, 0.1666, 0.6412, 0.7962, 0.7072, 0.7938, 0.6589, 0.8775, 0.6912, 0.8598, 0.7317, 0.1929, 0.5004, 0.2028, 0.4798, 0.2605, 0.5245, 0.2477, 0.5428, 0.7644, 0.8569, 0.8152, 0.9125, 0.8177, 0.9343, 0.7897, 0.9724, 0.688, 0.9402, 0.7219, 0.9094, 0.7611, 0.9139, 0.7762, 0.8947, 0.5496, 0.1496, 0.5693, 0.1426, 0.5595, 0.1653, 0.5393, 0.1699, 0.5393, 0.1699, 0.5595, 0.1653, 0.5623, 0.1821, 0.5417, 0.1839, 0.5417, 0.1839, 0.5623, 0.1821, 0.5771, 0.1979, 0.5599, 0.1977, 0.5599, 0.1977, 0.5771, 0.1979, 0.5739, 0.2019, 0.5557, 0.03391, 0.5355, 0.03395, 0.5355, 0.01302, 0.5556, 0.02128, 0.6963, 0.1977, 0.6819, 0.2258, 0.6968, 0.2348, 0.7023, 0.2098, 0.09606, 0.6816, 0.1159, 0.6501, 0.1468, 0.6191, 0.1348, 0.689, 0.128, 0.6787, 0.112, 0.6802, 0.6905, 0.1342, 0.6902, 0.1341, 0.6886, 0.1037, 0.6965, 0.08021, 0.5585, 0.7351, 0.5235, 0.6747, 0.5172, 0.7186, 0.5175, 0.7339, 0.7198, 0.04256, 0.6965, 0.04296, 0.6997, 0.0357, 0.723, 0.03686, 0.6964, 0.02923, 0.7203, 0.02979, 0.723, 0.03686, 0.6997, 0.0357, 0.6832, 0.01904, 0.7207, 0.02505, 0.7203, 0.02979, 0.6964, 0.02923, 0.5777, 0.04712, 0.5446, 0.05384, 0.547, 0.04756, 0.5771, 0.04245, 0.6997, 0.0357, 0.6633, 0.03596, 0.6629, 0.03108, 0.6964, 0.02923, 0.7879, 0.3819, 0.8154, 0.3547, 0.8181, 0.3712, 0.792, 0.397, 0.8902, 0.2801, 0.9335, 0.2306, 0.9565, 0.2637, 0.9054, 0.2981, 0.6633, 0.03596, 0.6198, 0.04208, 0.6192, 0.03751, 0.6629, 0.03108, 0.8154, 0.3547, 0.8531, 0.3384, 0.8674, 0.3539, 0.8181, 0.3712, 0.8531, 0.3384, 0.8902, 0.2801, 0.9054, 0.2981, 0.8674, 0.3539, 0.5446, 0.05384, 0.5487, 0.06007, 0.536, 0.06188, 0.5191, 0.05189, 0.6965, 0.08021, 0.6886, 0.1037, 0.6873, 0.07249, 0.7088, 0.06683, 0.5487, 0.06007, 0.5629, 0.08484, 0.5511, 0.08477, 0.536, 0.06188, 0.7486, 0.4321, 0.792, 0.397, 0.792, 0.397, 0.7486, 0.4321, 0.6198, 0.04208, 0.5777, 0.04712, 0.5771, 0.04245, 0.6192, 0.03751, 0.7088, 0.06683, 0.6873, 0.07249, 0.6965, 0.04296, 0.7198, 0.04256, 0.6873, 0.07249, 0.6641, 0.07231, 0.6639, 0.04359, 0.6965, 0.04296, 0.5843, 0.08059, 0.5629, 0.08484, 0.5487, 0.06007, 0.5788, 0.05425, 0.6641, 0.07231, 0.6237, 0.07549, 0.6207, 0.04911, 0.6639, 0.04359, 0.6237, 0.07549, 0.5843, 0.08059, 0.5788, 0.05425, 0.6207, 0.04911, 0.5191, 0.05189, 0.5245, 0.04851, 0.547, 0.04756, 0.5446, 0.05384, 0.2078, 0.6615, 0.1592, 0.6614, 0.1509, 0.6527, 0.2048, 0.6515, 0.2412, 0.4162, 0.2233, 0.4193, 0.2924, 0.4775, 0.2994, 0.4722, 0.766, 0.7451, 0.7363, 0.7443, 0.7274, 0.7444, 0.7424, 0.7354, 0.3143, 0.4992, 0.3185, 0.5534, 0.308, 0.5509, 0.2924, 0.4775, 0.2727, 0.6172, 0.2355, 0.6466, 0.2298, 0.6378, 0.2654, 0.6098, 0.7975, 0.2999, 0.8019, 0.2675, 0.7506, 0.4268, 0.7852, 0.3638, 0.8276, 0.3174, 0.834, 0.3167, 0.8019, 0.2675, 0.7869, 0.2574, 0.8064, 0.3482, 0.8381, 0.3016, 0.8531, 0.3384, 0.8154, 0.3547, 0.3032, 0.5798, 0.2727, 0.6172, 0.2654, 0.6098, 0.2944, 0.5737, 0.8381, 0.3016, 0.8859, 0.2531, 0.8902, 0.2801, 0.8531, 0.3384, 0.791, 0.3759, 0.7879, 0.3819, 0.8154, 0.3547, 0.8064, 0.3482, 0.8859, 0.2531, 0.9048, 0.2165, 0.9335, 0.2306, 0.8902, 0.2801, 0.2355, 0.6466, 0.2078, 0.6615, 0.2048, 0.6515, 0.2298, 0.6378, 0.3185, 0.5534, 0.3032, 0.5798, 0.2944, 0.5737, 0.308, 0.5509, 0.227, 0.8999, 0.227, 0.9806, 0.2162, 0.9806, 0.212, 0.8883, 0.2032, 0.8868, 0.2093, 0.9791, 0.197, 0.9825, 0.1807, 0.7862, 0.2446, 0.9791, 0.2509, 0.8845, 0.273, 0.7862, 0.2569, 0.9825, 0.242, 0.8976, 0.2377, 0.9806, 0.227, 0.9806, 0.227, 0.8999, 0.2509, 0.8845, 0.2446, 0.9791, 0.2377, 0.9806, 0.242, 0.8976, 0.212, 0.8883, 0.2162, 0.9806, 0.2093, 0.9791, 0.2032, 0.8868, 0.8191, 0.08504, 0.7815, 0.06938, 0.7802, 0.01204, 0.8172, 0.009598, 0.8381, 0.3016, 0.8064, 0.3482, 0.7246, 0.246, 0.7297, 0.2448, 0.7815, 0.06938, 0.7593, 0.06163, 0.778, 0.01099, 0.7802, 0.01204, 0.7429, 0.03265, 0.7311, 0.01616, 0.7762, 0.007306, 0.7755, 0.009237, 0.7938, 0.735, 0.7962, 0.7072, 0.8598, 0.7317, 0.858, 0.7338, 0.8859, 0.2531, 0.8381, 0.3016, 0.7297, 0.2448, 0.7329, 0.2388, 0.8586, 0.1342, 0.9048, 0.2165, 0.7318, 0.2358, 0.7265, 0.1877, 0.8064, 0.3482, 0.791, 0.3759, 0.7193, 0.2469, 0.7246, 0.246, 0.1202, 0.4767, 0.1322, 0.4563, 0.2028, 0.4798, 0.1929, 0.5004, 0.1666, 0.6412, 0.2016, 0.626, 0.2298, 0.6378, 0.2048, 0.6515, 0.1175, 0.5023, 0.1202, 0.4767, 0.1929, 0.5004, 0.1845, 0.5181, 0.5377, 0.5227, 0.5368, 0.5206, 0.5771, 0.5097, 0.5772, 0.5119, 0.355, 0.7862, 0.355, 0.948, 0.3344, 0.9351, 0.3306, 0.8894, 0.3375, 0.8285, 0.2233, 0.4193, 0.2028, 0.4798, 0.1322, 0.4563, 0.1072, 0.4132, 0.1191, 0.3958, 0.1614, 0.8239, 0.1628, 0.982, 0.145, 0.9948, 0.145, 0.7862, 0.123, 0.6156, 0.1384, 0.6013, 0.1405, 0.6034, 0.1251, 0.6171, 0.5527, 0.1235, 0.5668, 0.1139, 0.5693, 0.1426, 0.5496, 0.1496, 0.6902, 0.1341, 0.6683, 0.137, 0.6658, 0.105, 0.6886, 0.1037, 0.5906, 0.1425, 0.5693, 0.1426, 0.5668, 0.1139, 0.5885, 0.1116, 0.6683, 0.137, 0.6291, 0.1401, 0.6267, 0.108, 0.6658, 0.105, 0.6291, 0.1401, 0.5906, 0.1425, 0.5885, 0.1116, 0.6267, 0.108, 0.7119, 0.4547, 0.7119, 0.4665, 0.7486, 0.4321, 0.7506, 0.4268, 0.518, 0.5238, 0.5368, 0.5206, 0.5377, 0.5227, 0.5144, 0.5243, 0.9048, 0.2165, 0.8586, 0.1342, 0.8888, 0.1089, 0.9335, 0.2306, 0.7486, 0.4321, 0.7506, 0.4268, 0.7879, 0.3819, 0.792, 0.397, 0.1453, 0.6609, 0.08785, 0.6663, 0.0773, 0.6596, 0.1509, 0.6527, 0.5586, 0.7469, 0.46, 0.766, 0.4277, 0.5668, 0.5491, 0.5613, 0.7852, 0.3638, 0.8678, 0.3818, 0.8728, 0.3916, 0.7506, 0.4268, 0.5331, 0.3166, 0.5552, 0.3167, 0.5552, 0.3167, 0.5331, 0.3166, 0.9263, 0.6033, 0.8867, 0.5995, 0.8999, 0.5869, 0.9541, 0.6115, 0.7869, 0.2574, 0.8562, 0.2507, 0.8635, 0.2539, 0.8019, 0.2675, 0.1259, 0.3888, 0.2189, 0.4098, 0.2233, 0.4193, 0.1191, 0.3958, 0.8211, 0.3738, 0.8276, 0.3174, 0.834, 0.3167, 0.8281, 0.3771, 0.6061, 0.7279, 0.6113, 0.6598, 0.5235, 0.6747, 0.5585, 0.7351, 0.8087, 0.3891, 0.8211, 0.3738, 0.8281, 0.3771, 0.8115, 0.3952, 0.8581, 0.2666, 0.7975, 0.2999, 0.8019, 0.2675, 0.8635, 0.2539, 0.8169, 0.5783, 0.8278, 0.5795, 0.8291, 0.5839, 0.8143, 0.582, 0.06941, 0.6602, 0.02147, 0.6067, 0.0236, 0.5997, 0.0773, 0.6596, 0.8638, 0.5533, 0.9056, 0.561, 0.8999, 0.5869, 0.8601, 0.5565, 0.8867, 0.5995, 0.8651, 0.5632, 0.8601, 0.5565, 0.8999, 0.5869, 0.3779, 0.3409, 0.3798, 0.3513, 0.2994, 0.4722, 0.2412, 0.4162, 0.7938, 0.6588, 0.7954, 0.6121, 0.8636, 0.6116, 0.8846, 0.6588, 0.5526, 0.849, 0.5601, 0.8562, 0.5638, 1.006, 0.4843, 0.9733, 0.9323, 0.3528, 0.9337, 0.3678, 0.7852, 0.3638, 0.7975, 0.2999, 0.46, 0.766, 0.4078, 0.7339, 0.3166, 0.5673, 0.4277, 0.5668, 0.7991, 0.6115, 0.7938, 0.5765, 0.8651, 0.5632, 0.8867, 0.5995, 0.3818, 0.8175, 0.4544, 0.8075, 0.4709, 0.9949, 0.3855, 0.9672, 0.8538, 0.4714, 0.8569, 0.4758, 0.8638, 0.5533, 0.8278, 0.5795, 0.6364, 0.3206, 0.6422, 0.3015, 0.8276, 0.3174, 0.8211, 0.3738, 0.6014, 0.8635, 0.5848, 0.8721, 0.5175, 0.7339, 0.5585, 0.7351, 0.6318, 0.3371, 0.6364, 0.3206, 0.8211, 0.3738, 0.8087, 0.3891, 0.6422, 0.3015, 0.648, 0.2863, 0.7869, 0.2574, 0.8276, 0.3174, 0.8438, 0.4689, 0.8538, 0.4714, 0.8278, 0.5795, 0.8169, 0.5783, 0.6307, 0.346, 0.6318, 0.3371, 0.8087, 0.3891, 0.7395, 0.415, 0.6146, 0.8544, 0.6014, 0.8635, 0.5585, 0.7351, 0.6061, 0.7279, 0.8569, 0.4758, 0.8929, 0.4718, 0.9056, 0.561, 0.8638, 0.5533, 0.0292, 0.7301, 0.1054, 0.7279, 0.114, 0.8914, 0.0292, 0.9198, 0.7506, 0.4268, 0.7119, 0.4547, 0.7053, 0.4125, 0.736, 0.3941, 0.6914, 0.4168, 0.6556, 0.368, 0.6782, 0.3806, 0.7021, 0.4107, 0.7119, 0.4547, 0.6914, 0.4168, 0.7021, 0.4107, 0.7053, 0.4125, 0.736, 0.3941, 0.7562, 0.3148, 0.8019, 0.2675, 0.7506, 0.4268, 0.6556, 0.368, 0.6547, 0.2934, 0.6843, 0.3284, 0.6782, 0.3806, 0.7562, 0.3148, 0.6843, 0.3284, 0.6547, 0.2934, 0.8019, 0.2675, 0.6782, 0.3806, 0.6843, 0.3284, 0.6843, 0.3284, 0.6782, 0.3806, 0.4668, 0.4094, 0.5552, 0.3167, 0.6183, 0.2565, 0.4143, 0.4902, 0.3814, 0.4828, 0.513, 0.2806, 0.5331, 0.3166, 0.4521, 0.4072, 0.4143, 0.4902, 0.4668, 0.4094, 0.4521, 0.4072, 0.3814, 0.4828, 0.513, 0.2806, 0.6183, 0.2565, 0.5552, 0.3167, 0.5331, 0.3166, 0.2605, 0.5245, 0.2028, 0.4798, 0.2233, 0.4193, 0.2924, 0.4775, 0.2016, 0.626, 0.1405, 0.6034, 0.1648, 0.579, 0.1336, 0.5412, 0.1101, 0.5768, 0.06131, 0.5552, 0.08727, 0.6418, 0.09673, 0.5951, 0.123, 0.6156, 0.1743, 0.5654, 0.1523, 0.541, 0.1845, 0.5181, 0.1616, 0.5755, 0.1384, 0.6013, 0.1129, 0.579, 0.1358, 0.5447, 0.123, 0.6156, 0.1251, 0.6171, 0.1666, 0.6412, 0.08727, 0.6418, 0.1509, 0.5385, 0.1336, 0.5412, 0.06131, 0.5552, 0.1175, 0.5023, 0.1648, 0.579, 0.1792, 0.5698, 0.2557, 0.5751, 0.2016, 0.626, 0.1845, 0.5181, 0.2557, 0.5751, 0.1792, 0.5698, 0.1743, 0.5654, 0.1251, 0.6171, 0.1405, 0.6034, 0.2016, 0.626, 0.1666, 0.6412, 0.05013, 0.5889, 0.09494, 0.5899, 0.1101, 0.5768, 0.06131, 0.5552, 0.1616, 0.5755, 0.1648, 0.579, 0.1405, 0.6034, 0.1384, 0.6013, 0.09494, 0.5899, 0.09673, 0.5951, 0.08727, 0.6418, 0.05013, 0.5889, 0.1175, 0.5023, 0.1845, 0.5181, 0.1523, 0.541, 0.1509, 0.5385, 0.1336, 0.5412, 0.1358, 0.5447, 0.1129, 0.579, 0.1101, 0.5768, 0.1384, 0.6013, 0.123, 0.6156, 0.09673, 0.5951, 0.1129, 0.579, 0.1743, 0.5654, 0.1616, 0.5755, 0.1358, 0.5447, 0.1523, 0.541, 0.05013, 0.5889, 0.08727, 0.6418, 0.0773, 0.6596, 0.0236, 0.5997, 0.0291, 0.579, 0.5624, 0.5639, 0.5591, 0.5714, 0.5235, 0.6747, 0.4864, 0.6581, 0.5593, 0.5528, 0.5624, 0.5639, 0.4864, 0.6581, 0.5144, 0.5243, 0.5772, 0.5119, 0.6119, 0.4815, 0.6124, 0.5522, 0.5806, 0.5586, 0.5144, 0.5243, 0.5593, 0.5528, 0.5618, 0.5542, 0.5377, 0.5227, 0.5806, 0.5586, 0.5806, 0.5586, 0.5618, 0.5542, 0.5618, 0.5542, 0.5591, 0.5714, 0.6047, 0.5656, 0.6113, 0.6598, 0.5235, 0.6747, 0.6119, 0.4815, 0.7052, 0.572, 0.6186, 0.5552, 0.6124, 0.5522, 0.6047, 0.5656, 0.6186, 0.5552, 0.7052, 0.572, 0.6113, 0.6598, 0.5144, 0.5243, 0.518, 0.5238, 0.5175, 0.5211, 0.6843, 0.3284, 0.7562, 0.3148, 0.736, 0.3941, 0.7053, 0.4125, 0.7021, 0.4107, 0.6782, 0.3806, 0.7053, 0.4125, 0.7021, 0.4107, 0.7021, 0.4107, 0.7053, 0.4125, 0.7021, 0.4107, 0.6782, 0.3806, 0.6782, 0.3806, 0.7021, 0.4107, 0.6843, 0.3284, 0.7562, 0.3148, 0.7562, 0.3148, 0.6843, 0.3284, 0.736, 0.3941, 0.7053, 0.4125, 0.7053, 0.4125, 0.736, 0.3941, 0.7562, 0.3148, 0.736, 0.3941, 0.736, 0.3941, 0.7562, 0.3148, 0.2073, 0.2104, 0.2195, 0.2858, 0.1345, 0.3118, 0.0906, 0.1968, 0.2354, 0.3446, 0.1574, 0.3788, 0.1101, 0.3271, 0.182, 0.326, 0.7333, 0.5009, 0.7673, 0.5177, 0.7709, 0.541, 0.7553, 0.5503, 0.3256, 0.218, 0.2725, 0.2924, 0.2195, 0.2858, 0.3641, 0.1027, 0.3574, 0.2546, 0.3256, 0.218, 0.3641, 0.1027, 0.4436, 0.1155, 0.0906, 0.1968, 0.1345, 0.3118, 0.08497, 0.234, 0.04967, 0.1522, 0.7673, 0.5177, 0.7757, 0.505, 0.7761, 0.5334, 0.7709, 0.541, 0.2073, 0.2104, 0.2195, 0.2858, 0.2195, 0.2858, 0.2073, 0.2104, 0.7761, 0.5334, 0.7709, 0.541, 0.7709, 0.541, 0.7761, 0.5334, 0.7709, 0.541, 0.7553, 0.5503, 0.7553, 0.5503, 0.7709, 0.541, 0.7522, 0.5678, 0.7522, 0.5678, 0.733, 0.602, 0.733, 0.602, 0.7553, 0.5503, 0.7553, 0.5503, 0.7522, 0.5678, 0.7522, 0.5678, 0.733, 0.602, 0.733, 0.602, 0.7069, 0.6249, 0.7069, 0.6249, 0.7673, 0.5177, 0.7757, 0.505, 0.7757, 0.505, 0.7673, 0.5177, 0.7303, 0.697, 0.7069, 0.7291, 0.7069, 0.7291, 0.7303, 0.697, 0.3641, 0.1027, 0.4436, 0.1155, 0.4436, 0.1155, 0.3641, 0.1027, 0.4521, 0.4072, 0.5331, 0.3166, 0.5552, 0.3167, 0.4668, 0.4094, 0.4668, 0.4094, 0.4521, 0.4072, 0.4521, 0.4072, 0.4668, 0.4094, 0.4521, 0.4072, 0.5331, 0.3166, 0.5331, 0.3166, 0.4521, 0.4072, 0.5552, 0.3167, 0.4668, 0.4094, 0.4668, 0.4094, 0.5552, 0.3167, 0.5377, 0.5227, 0.5772, 0.5119, 0.5806, 0.5586, 0.5618, 0.5542, 0.5772, 0.5119, 0.5806, 0.5586, 0.5806, 0.5586, 0.5772, 0.5119, 0.5377, 0.5227, 0.5772, 0.5119, 0.5772, 0.5119, 0.5377, 0.5227, 0.5618, 0.5542, 0.5377, 0.5227, 0.5377, 0.5227, 0.5618, 0.5542])
me_cube.materials.append(mat_material)
me_cube.use_mirror_vertex_groups = False
me_cube.update()
me_cylinder = bpy.data.meshes.new('Cylinder')
me_cylinder.from_pydata([(0.0, 1.0, -1.0), (0.0, 1.0, 1.0), (0.7071, 0.7071, -1.0), (0.7071, 0.7071, 1.0), (1.0, 0.0, -1.0), (1.0, 0.0, 1.0), (0.7071, -0.7071, -1.0), (0.7071, -0.7071, 1.0), (0.0, -1.0, -1.0), (0.0, -1.0, 1.0), (-0.7071, -0.7071, -1.0), (-0.7071, -0.7071, 1.0), (-1.0, 0.0, -1.0), (-1.0, 0.0, 1.0), (-0.7071, 0.7071, -1.0), (-0.7071, 0.7071, 1.0)], [], [(0, 1, 3, 2), (2, 3, 5, 4), (4, 5, 7, 6), (6, 7, 9, 8), (8, 9, 11, 10), (10, 11, 13, 12), (3, 1, 15, 13, 11, 9, 7, 5), (12, 13, 15, 14), (14, 15, 1, 0), (0, 2, 4, 6, 8, 10, 12, 14)])
me_cylinder.polygons.foreach_set('use_smooth', [True] * 10)
_uv = me_cylinder.uv_layers.new(name='UVMap')
_uv.uv.foreach_set('vector', [1.0, 0.5, 1.0, 1.0, 0.875, 1.0, 0.875, 0.5, 0.875, 0.5, 0.875, 1.0, 0.75, 1.0, 0.75, 0.5, 0.75, 0.5, 0.75, 1.0, 0.625, 1.0, 0.625, 0.5, 0.625, 0.5, 0.625, 1.0, 0.5, 1.0, 0.5, 0.5, 0.5, 0.5, 0.5, 1.0, 0.375, 1.0, 0.375, 0.5, 0.375, 0.5, 0.375, 1.0, 0.25, 1.0, 0.25, 0.5, 0.4197, 0.4197, 0.25, 0.49, 0.08029, 0.4197, 0.01, 0.25, 0.08029, 0.08029, 0.25, 0.01, 0.4197, 0.08029, 0.49, 0.25, 0.25, 0.5, 0.25, 1.0, 0.125, 1.0, 0.125, 0.5, 0.125, 0.5, 0.125, 1.0, 0.0, 1.0, 0.0, 0.5, 0.75, 0.49, 0.9197, 0.4197, 0.99, 0.25, 0.9197, 0.08029, 0.75, 0.01, 0.5803, 0.08029, 0.51, 0.25, 0.5803, 0.4197])
me_cylinder.materials.append(mat_material_006)
me_cylinder.update()
me_cylinder_001 = bpy.data.meshes.new('Cylinder.001')
me_cylinder_001.from_pydata([(0.0, 1.0, -1.0), (0.0, 1.0, 1.0), (0.7071, 0.7071, -1.0), (0.7071, 0.7071, 1.0), (1.0, 0.0, -1.0), (1.0, 0.0, 1.0), (0.7071, -0.7071, -1.0), (0.7071, -0.7071, 1.0), (0.0, -1.0, -1.0), (0.0, -1.0, 1.0), (-0.7071, -0.7071, -1.0), (-0.7071, -0.7071, 1.0), (-1.0, 0.0, -1.0), (-1.0, 0.0, 1.0), (-0.7071, 0.7071, -1.0), (-0.7071, 0.7071, 1.0)], [], [(0, 1, 3, 2), (2, 3, 5, 4), (4, 5, 7, 6), (6, 7, 9, 8), (8, 9, 11, 10), (10, 11, 13, 12), (3, 1, 15, 13, 11, 9, 7, 5), (12, 13, 15, 14), (14, 15, 1, 0), (0, 2, 4, 6, 8, 10, 12, 14)])
me_cylinder_001.polygons.foreach_set('use_smooth', [True] * 10)
_uv = me_cylinder_001.uv_layers.new(name='UVMap')
_uv.uv.foreach_set('vector', [1.0, 0.5, 1.0, 1.0, 0.875, 1.0, 0.875, 0.5, 0.875, 0.5, 0.875, 1.0, 0.75, 1.0, 0.75, 0.5, 0.75, 0.5, 0.75, 1.0, 0.625, 1.0, 0.625, 0.5, 0.625, 0.5, 0.625, 1.0, 0.5, 1.0, 0.5, 0.5, 0.5, 0.5, 0.5, 1.0, 0.375, 1.0, 0.375, 0.5, 0.375, 0.5, 0.375, 1.0, 0.25, 1.0, 0.25, 0.5, 0.4197, 0.4197, 0.25, 0.49, 0.08029, 0.4197, 0.01, 0.25, 0.08029, 0.08029, 0.25, 0.01, 0.4197, 0.08029, 0.49, 0.25, 0.25, 0.5, 0.25, 1.0, 0.125, 1.0, 0.125, 0.5, 0.125, 0.5, 0.125, 1.0, 0.0, 1.0, 0.0, 0.5, 0.75, 0.49, 0.9197, 0.4197, 0.99, 0.25, 0.9197, 0.08029, 0.75, 0.01, 0.5803, 0.08029, 0.51, 0.25, 0.5803, 0.4197])
me_cylinder_001.materials.append(mat_material_007)
me_cylinder_001.update()
me_cylinder_002 = bpy.data.meshes.new('Cylinder.002')
me_cylinder_002.from_pydata([(0.0, 1.0, -1.0), (0.0, 1.0, 1.0), (0.7071, 0.7071, -1.0), (0.7071, 0.7071, 1.0), (1.0, 0.0, -1.0), (1.0, 0.0, 1.0), (0.7071, -0.7071, -1.0), (0.7071, -0.7071, 1.0), (0.0, -1.0, -1.0), (0.0, -1.0, 1.0), (-0.7071, -0.7071, -1.0), (-0.7071, -0.7071, 1.0), (-1.0, 0.0, -1.0), (-1.0, 0.0, 1.0), (-0.7071, 0.7071, -1.0), (-0.7071, 0.7071, 1.0)], [], [(0, 1, 3, 2), (2, 3, 5, 4), (4, 5, 7, 6), (6, 7, 9, 8), (8, 9, 11, 10), (10, 11, 13, 12), (3, 1, 15, 13, 11, 9, 7, 5), (12, 13, 15, 14), (14, 15, 1, 0), (0, 2, 4, 6, 8, 10, 12, 14)])
me_cylinder_002.polygons.foreach_set('use_smooth', [True] * 10)
_uv = me_cylinder_002.uv_layers.new(name='UVMap')
_uv.uv.foreach_set('vector', [1.0, 0.5, 1.0, 1.0, 0.875, 1.0, 0.875, 0.5, 0.875, 0.5, 0.875, 1.0, 0.75, 1.0, 0.75, 0.5, 0.75, 0.5, 0.75, 1.0, 0.625, 1.0, 0.625, 0.5, 0.625, 0.5, 0.625, 1.0, 0.5, 1.0, 0.5, 0.5, 0.5, 0.5, 0.5, 1.0, 0.375, 1.0, 0.375, 0.5, 0.375, 0.5, 0.375, 1.0, 0.25, 1.0, 0.25, 0.5, 0.4197, 0.4197, 0.25, 0.49, 0.08029, 0.4197, 0.01, 0.25, 0.08029, 0.08029, 0.25, 0.01, 0.4197, 0.08029, 0.49, 0.25, 0.25, 0.5, 0.25, 1.0, 0.125, 1.0, 0.125, 0.5, 0.125, 0.5, 0.125, 1.0, 0.0, 1.0, 0.0, 0.5, 0.75, 0.49, 0.9197, 0.4197, 0.99, 0.25, 0.9197, 0.08029, 0.75, 0.01, 0.5803, 0.08029, 0.51, 0.25, 0.5803, 0.4197])
me_cylinder_002.materials.append(mat_material_008)
me_cylinder_002.update()
me_cylinder_003 = bpy.data.meshes.new('Cylinder.003')
me_cylinder_003.from_pydata([(0.0, 1.0, -1.0), (0.0, 1.0, 1.0), (0.7071, 0.7071, -1.0), (0.7071, 0.7071, 1.0), (1.0, 0.0, -1.0), (1.0, 0.0, 1.0), (0.7071, -0.7071, -1.0), (0.7071, -0.7071, 1.0), (0.0, -1.0, -1.0), (0.0, -1.0, 1.0), (-0.7071, -0.7071, -1.0), (-0.7071, -0.7071, 1.0), (-1.0, 0.0, -1.0), (-1.0, 0.0, 1.0), (-0.7071, 0.7071, -1.0), (-0.7071, 0.7071, 1.0)], [], [(0, 1, 3, 2), (2, 3, 5, 4), (4, 5, 7, 6), (6, 7, 9, 8), (8, 9, 11, 10), (10, 11, 13, 12), (3, 1, 15, 13, 11, 9, 7, 5), (12, 13, 15, 14), (14, 15, 1, 0), (0, 2, 4, 6, 8, 10, 12, 14)])
me_cylinder_003.polygons.foreach_set('use_smooth', [True] * 10)
_uv = me_cylinder_003.uv_layers.new(name='UVMap')
_uv.uv.foreach_set('vector', [1.0, 0.5, 1.0, 1.0, 0.875, 1.0, 0.875, 0.5, 0.875, 0.5, 0.875, 1.0, 0.75, 1.0, 0.75, 0.5, 0.75, 0.5, 0.75, 1.0, 0.625, 1.0, 0.625, 0.5, 0.625, 0.5, 0.625, 1.0, 0.5, 1.0, 0.5, 0.5, 0.5, 0.5, 0.5, 1.0, 0.375, 1.0, 0.375, 0.5, 0.375, 0.5, 0.375, 1.0, 0.25, 1.0, 0.25, 0.5, 0.4197, 0.4197, 0.25, 0.49, 0.08029, 0.4197, 0.01, 0.25, 0.08029, 0.08029, 0.25, 0.01, 0.4197, 0.08029, 0.49, 0.25, 0.25, 0.5, 0.25, 1.0, 0.125, 1.0, 0.125, 0.5, 0.125, 0.5, 0.125, 1.0, 0.0, 1.0, 0.0, 0.5, 0.75, 0.49, 0.9197, 0.4197, 0.99, 0.25, 0.9197, 0.08029, 0.75, 0.01, 0.5803, 0.08029, 0.51, 0.25, 0.5803, 0.4197])
me_cylinder_003.materials.append(mat_material_009)
me_cylinder_003.update()
me_cube_001 = bpy.data.meshes.new('Cube.001')
me_cube_001.from_pydata([(-1.0, -1.0, -0.7358), (-0.4771, -0.3854, 1.0), (-0.6, 1.0, -0.7358), (-0.2862, 0.5769, 1.0), (1.0, -1.0, -0.7358), (0.4771, -0.3854, 1.0), (0.6, 1.0, -0.7358), (0.2862, 0.5769, 1.0), (-0.4239, -0.6345, 0.6291), (-0.5747, 0.6371, 0.6291), (0.5747, 0.6371, 0.6291), (0.4713, -0.6345, 0.6291), (-0.517, 1.061, -0.4607), (0.517, 1.061, -0.4607), (0.7082, -1.01, -0.4607), (-0.7555, -1.01, -0.4607), (-1.0, -0.635, -0.7358), (-0.4771, -0.2098, 1.0), (1.0, -0.635, -0.7358), (0.4771, -0.2098, 1.0), (0.6979, -0.4025, 0.6291), (-0.6364, -0.3393, 0.6562), (-0.8764, -0.6321, -0.4607), (0.8764, -0.6321, -0.4607), (-0.2862, 0.518, 1.0), (0.6, 0.8777, -0.7358), (-0.5724, 0.6482, 0.6291), (-0.846, 0.7367, -0.2107), (-0.6, 0.8777, -0.7358), (0.2862, 0.518, 1.0), (0.5724, 0.6482, 0.6291), (0.846, 0.7367, -0.2107), (-0.7276, 0.3951, -0.7358), (0.3471, 0.2858, 1.0), (0.6629, 0.06633, 0.6291), (0.9303, 0.05329, -0.2905), (-0.3471, 0.2858, 1.0), (0.7276, 0.3951, -0.7358), (-0.6629, 0.06633, 0.6291), (-0.9303, 0.05329, -0.2905), (-0.3329, 0.4019, 1.0), (0.7459, 0.744, -0.7358), (-0.6493, 0.3573, 0.6291), (-0.9979, 0.5026, -0.2506), (-0.7459, 0.744, -0.7358), (0.3329, 0.4019, 1.0), (0.6493, 0.3573, 0.6291), (0.9979, 0.5026, -0.2506), (-0.5897, -0.8223, 0.0842), (-0.5459, 0.8489, 0.0842), (0.5459, 0.8489, 0.0842), (0.5897, -0.8223, 0.0842), (-0.7872, -0.5173, 0.0842), (0.7872, -0.5173, 0.0842), (0.7092, 0.6925, 0.2092), (-0.7092, 0.6925, 0.2092), (-0.7966, 0.05981, 0.1693), (0.7966, 0.05981, 0.1693), (0.8236, 0.4299, 0.1893), (-0.8236, 0.4299, 0.1893), (-0.5068, -0.7284, 0.3567), (-0.5603, 0.743, 0.3567), (0.5603, 0.743, 0.3567), (0.5305, -0.7284, 0.3567), (-0.7426, -0.4599, 0.3567), (0.7426, -0.4599, 0.3567), (0.6408, 0.6704, 0.4192), (-0.6408, 0.6704, 0.4192), (-0.7297, 0.06307, 0.3992), (0.7297, 0.06307, 0.3992), (0.7364, 0.3936, 0.4092), (-0.7364, 0.3936, 0.4092)], [], [(26, 24, 3, 9), (9, 3, 7, 10), (20, 19, 5, 11), (11, 5, 1, 8), (16, 18, 4, 0), (19, 17, 1, 5), (63, 11, 8, 60), (65, 20, 11, 63), (61, 9, 10, 62), (67, 26, 9, 61), (28, 27, 12, 2), (2, 12, 13, 6), (18, 23, 14, 4), (4, 14, 15, 0), (37, 35, 23, 18), (0, 15, 22, 16), (60, 8, 21, 64), (69, 34, 20, 65), (33, 36, 17, 19), (32, 37, 18, 16), (34, 33, 19, 20), (8, 1, 17, 21), (10, 7, 29, 30), (2, 6, 25, 28), (7, 3, 24, 29), (62, 10, 30, 66), (6, 13, 31, 25), (44, 43, 27, 28), (71, 42, 26, 67), (42, 40, 24, 26), (21, 17, 36, 38), (64, 21, 38, 68), (16, 22, 39, 32), (46, 45, 33, 34), (44, 41, 37, 32), (45, 40, 36, 33), (70, 46, 34, 69), (41, 47, 35, 37), (25, 31, 47, 41), (66, 30, 46, 70), (29, 24, 40, 45), (28, 25, 41, 44), (30, 29, 45, 46), (38, 36, 40, 42), (68, 38, 42, 71), (32, 39, 43, 44), (39, 56, 59, 43), (31, 54, 58, 47), (47, 58, 57, 35), (22, 52, 56, 39), (43, 59, 55, 27), (13, 50, 54, 31), (35, 57, 53, 23), (15, 48, 52, 22), (27, 55, 49, 12), (12, 49, 50, 13), (23, 53, 51, 14), (14, 51, 48, 15), (56, 68, 71, 59), (54, 66, 70, 58), (58, 70, 69, 57), (52, 64, 68, 56), (59, 71, 67, 55), (50, 62, 66, 54), (57, 69, 65, 53), (48, 60, 64, 52), (55, 67, 61, 49), (49, 61, 62, 50), (53, 65, 63, 51), (51, 63, 60, 48)])
me_cube_001.polygons.foreach_set('use_smooth', [True] * 70)
_uv = me_cube_001.uv_layers.new(name='UVMap')
_uv.uv.foreach_set('vector', [0.5783, 0.2347, 0.625, 0.2347, 0.625, 0.25, 0.5783, 0.25, 0.5783, 0.25, 0.625, 0.25, 0.625, 0.5, 0.5783, 0.5, 0.5783, 0.7044, 0.625, 0.7044, 0.625, 0.75, 0.5783, 0.75, 0.5783, 0.75, 0.625, 0.75, 0.625, 1.0, 0.5783, 1.0, 0.125, 0.7044, 0.375, 0.7044, 0.375, 0.75, 0.125, 0.75, 0.625, 0.7044, 0.875, 0.7044, 0.875, 0.75, 0.625, 0.75, 0.544, 0.75, 0.5783, 0.75, 0.5783, 1.0, 0.544, 1.0, 0.544, 0.7044, 0.5783, 0.7044, 0.5783, 0.75, 0.544, 0.75, 0.544, 0.25, 0.5783, 0.25, 0.5783, 0.5, 0.544, 0.5, 0.544, 0.2347, 0.5783, 0.2347, 0.5783, 0.25, 0.544, 0.25, 0.375, 0.2347, 0.4411, 0.2347, 0.4411, 0.25, 0.375, 0.25, 0.375, 0.25, 0.4411, 0.25, 0.4411, 0.5, 0.375, 0.5, 0.375, 0.7044, 0.4411, 0.7044, 0.4411, 0.75, 0.375, 0.75, 0.375, 0.75, 0.4411, 0.75, 0.4411, 1.0, 0.375, 1.0, 0.375, 0.5756, 0.4411, 0.5756, 0.4411, 0.7044, 0.375, 0.7044, 0.375, 0.0, 0.4411, 0.0, 0.4411, 0.04563, 0.375, 0.04563, 0.544, 0.0, 0.5783, 0.0, 0.5783, 0.04563, 0.544, 0.04563, 0.544, 0.5756, 0.5783, 0.5756, 0.5783, 0.7044, 0.544, 0.7044, 0.625, 0.5756, 0.875, 0.5756, 0.875, 0.7044, 0.625, 0.7044, 0.125, 0.5756, 0.375, 0.5756, 0.375, 0.7044, 0.125, 0.7044, 0.5783, 0.5756, 0.625, 0.5756, 0.625, 0.7044, 0.5783, 0.7044, 0.5783, 0.0, 0.625, 0.0, 0.625, 0.04562, 0.5783, 0.04563, 0.5783, 0.5, 0.625, 0.5, 0.625, 0.5153, 0.5783, 0.5153, 0.125, 0.5, 0.375, 0.5, 0.375, 0.5153, 0.125, 0.5153, 0.625, 0.5, 0.875, 0.5, 0.875, 0.5153, 0.625, 0.5153, 0.544, 0.5, 0.5783, 0.5, 0.5783, 0.5153, 0.544, 0.5153, 0.375, 0.5, 0.4411, 0.5, 0.4411, 0.5153, 0.375, 0.5153, 0.375, 0.2045, 0.4411, 0.2045, 0.4411, 0.2347, 0.375, 0.2347, 0.544, 0.2045, 0.5783, 0.2045, 0.5783, 0.2347, 0.544, 0.2347, 0.5783, 0.2045, 0.625, 0.2045, 0.625, 0.2347, 0.5783, 0.2347, 0.5783, 0.04563, 0.625, 0.04562, 0.625, 0.1744, 0.5783, 0.1744, 0.544, 0.04563, 0.5783, 0.04563, 0.5783, 0.1744, 0.544, 0.1744, 0.375, 0.04563, 0.4411, 0.04563, 0.4411, 0.1744, 0.375, 0.1744, 0.5783, 0.5455, 0.625, 0.5455, 0.625, 0.5756, 0.5783, 0.5756, 0.125, 0.5455, 0.375, 0.5455, 0.375, 0.5756, 0.125, 0.5756, 0.625, 0.5455, 0.875, 0.5455, 0.875, 0.5756, 0.625, 0.5756, 0.544, 0.5455, 0.5783, 0.5455, 0.5783, 0.5756, 0.544, 0.5756, 0.375, 0.5455, 0.4411, 0.5455, 0.4411, 0.5756, 0.375, 0.5756, 0.375, 0.5153, 0.4411, 0.5153, 0.4411, 0.5455, 0.375, 0.5455, 0.544, 0.5153, 0.5783, 0.5153, 0.5783, 0.5455, 0.544, 0.5455, 0.625, 0.5153, 0.875, 0.5153, 0.875, 0.5455, 0.625, 0.5455, 0.125, 0.5153, 0.375, 0.5153, 0.375, 0.5455, 0.125, 0.5455, 0.5783, 0.5153, 0.625, 0.5153, 0.625, 0.5455, 0.5783, 0.5455, 0.5783, 0.1744, 0.625, 0.1744, 0.625, 0.2045, 0.5783, 0.2045, 0.544, 0.1744, 0.5783, 0.1744, 0.5783, 0.2045, 0.544, 0.2045, 0.375, 0.1744, 0.4411, 0.1744, 0.4411, 0.2045, 0.375, 0.2045, 0.4411, 0.1744, 0.5097, 0.1744, 0.5097, 0.2045, 0.4411, 0.2045, 0.4411, 0.5153, 0.5097, 0.5153, 0.5097, 0.5455, 0.4411, 0.5455, 0.4411, 0.5455, 0.5097, 0.5455, 0.5097, 0.5756, 0.4411, 0.5756, 0.4411, 0.04563, 0.5097, 0.04563, 0.5097, 0.1744, 0.4411, 0.1744, 0.4411, 0.2045, 0.5097, 0.2045, 0.5097, 0.2347, 0.4411, 0.2347, 0.4411, 0.5, 0.5097, 0.5, 0.5097, 0.5153, 0.4411, 0.5153, 0.4411, 0.5756, 0.5097, 0.5756, 0.5097, 0.7044, 0.4411, 0.7044, 0.4411, 0.0, 0.5097, 0.0, 0.5097, 0.04563, 0.4411, 0.04563, 0.4411, 0.2347, 0.5097, 0.2347, 0.5097, 0.25, 0.4411, 0.25, 0.4411, 0.25, 0.5097, 0.25, 0.5097, 0.5, 0.4411, 0.5, 0.4411, 0.7044, 0.5097, 0.7044, 0.5097, 0.75, 0.4411, 0.75, 0.4411, 0.75, 0.5097, 0.75, 0.5097, 1.0, 0.4411, 1.0, 0.5097, 0.1744, 0.544, 0.1744, 0.544, 0.2045, 0.5097, 0.2045, 0.5097, 0.5153, 0.544, 0.5153, 0.544, 0.5455, 0.5097, 0.5455, 0.5097, 0.5455, 0.544, 0.5455, 0.544, 0.5756, 0.5097, 0.5756, 0.5097, 0.04563, 0.544, 0.04563, 0.544, 0.1744, 0.5097, 0.1744, 0.5097, 0.2045, 0.544, 0.2045, 0.544, 0.2347, 0.5097, 0.2347, 0.5097, 0.5, 0.544, 0.5, 0.544, 0.5153, 0.5097, 0.5153, 0.5097, 0.5756, 0.544, 0.5756, 0.544, 0.7044, 0.5097, 0.7044, 0.5097, 0.0, 0.544, 0.0, 0.544, 0.04563, 0.5097, 0.04563, 0.5097, 0.2347, 0.544, 0.2347, 0.544, 0.25, 0.5097, 0.25, 0.5097, 0.25, 0.544, 0.25, 0.544, 0.5, 0.5097, 0.5, 0.5097, 0.7044, 0.544, 0.7044, 0.544, 0.75, 0.5097, 0.75, 0.5097, 0.75, 0.544, 0.75, 0.544, 1.0, 0.5097, 1.0])
me_cube_001.materials.append(mat_material_005)
me_cube_001.update()
me_cube_002 = bpy.data.meshes.new('Cube.002')
me_cube_002.from_pydata([(-1.0, -1.664, -0.1668), (-1.0, -2.176, 1.0), (-0.8264, 1.95, -0.7858), (-0.8264, 1.95, 1.214), (1.0, -1.664, -0.1668), (1.0, -2.176, 1.0), (1.174, 1.95, -0.7858), (1.174, 1.95, 1.214)], [], [(0, 1, 3, 2), (2, 3, 7, 6), (6, 7, 5, 4), (4, 5, 1, 0), (2, 6, 4, 0), (7, 3, 1, 5)])
_uv = me_cube_002.uv_layers.new(name='UVMap')
_uv.uv.foreach_set('vector', [0.375, 0.0, 0.625, 0.0, 0.625, 0.25, 0.375, 0.25, 0.375, 0.25, 0.625, 0.25, 0.625, 0.5, 0.375, 0.5, 0.375, 0.5, 0.625, 0.5, 0.625, 0.75, 0.375, 0.75, 0.375, 0.75, 0.625, 0.75, 0.625, 1.0, 0.375, 1.0, 0.125, 0.5, 0.375, 0.5, 0.375, 0.75, 0.125, 0.75, 0.625, 0.5, 0.875, 0.5, 0.875, 0.75, 0.625, 0.75])
me_cube_002.materials.append(mat_material_004)
me_cube_002.use_remesh_fix_poles = True
me_cube_002.use_remesh_preserve_attributes = False
me_cube_002.use_mirror_vertex_groups = False
me_cube_002.update()
me_cube_003 = bpy.data.meshes.new('Cube.003')
me_cube_003.from_pydata([(-0.859, -1.0, -1.826), (-0.859, -1.0, 0.1738), (-0.859, 1.0, -1.826), (-0.859, 1.0, 0.1738), (0.5925, 0.5649, -0.7424), (0.5657, 7.266, 1.258), (0.5925, 2.565, -0.7424), (0.5657, 9.266, 1.258), (-0.2922, 7.009, 0.1617), (-0.2922, 7.009, 1.326), (-0.2922, 3.846, 0.01781), (-0.2922, 4.566, 2.202), (0.1223, 1.732, 0.4377), (0.1795, -0.3502, -1.421), (0.1795, 0.6989, -1.421), (0.1223, -0.2679, 0.4377), (-0.004586, 3.851, -0.4536), (-0.004586, 0.7752, 1.289), (-0.004586, 3.851, 1.036), (-0.004586, 1.14, -0.5415), (0.4308, 1.475, 0.6606), (0.4679, -3.853, -1.273), (0.4679, -1.853, -1.273), (0.4308, -0.5252, 0.8154), (0.2999, 0.743, -1.359), (0.2511, -0.3753, 0.258), (0.2511, 1.625, 0.258), (0.2999, -0.306, -1.359), (0.8565, 17.06, 0.4628), (0.8834, 13.36, -1.537), (0.8834, 11.36, -1.537), (0.8565, 15.06, 0.4628), (0.6974, 11.2, 1.144), (0.6974, 13.2, 1.144), (0.7242, 9.508, -0.8565), (0.7242, 7.508, -0.8565)], [], [(0, 1, 3, 2), (22, 20, 7, 6), (33, 32, 31, 28), (10, 11, 1, 0), (22, 6, 4, 21), (9, 3, 1, 11), (18, 9, 11, 17), (2, 8, 10, 0), (19, 17, 11, 10), (2, 3, 9, 8), (27, 25, 15, 13), (26, 12, 15, 25), (16, 14, 13, 19), (16, 18, 12, 14), (8, 9, 18, 16), (8, 16, 19, 10), (13, 15, 17, 19), (12, 18, 17, 15), (7, 20, 23, 5), (4, 5, 23, 21), (24, 22, 21, 27), (24, 26, 20, 22), (14, 12, 26, 24), (14, 24, 27, 13), (20, 26, 25, 23), (21, 23, 25, 27), (29, 28, 31, 30), (34, 33, 28, 29), (32, 35, 30, 31), (35, 34, 29, 30), (4, 6, 34, 35), (5, 4, 35, 32), (6, 7, 33, 34), (7, 5, 32, 33)])
_uv = me_cube_003.uv_layers.new(name='UVMap')
_uv.uv.foreach_set('vector', [0.375, 0.0, 0.625, 0.0, 0.625, 0.25, 0.375, 0.25, 0.375, 0.4653, 0.625, 0.4653, 0.625, 0.5, 0.375, 0.5, 0.625, 0.5, 0.625, 0.75, 0.625, 0.75, 0.625, 0.5, 0.375, 0.9115, 0.625, 0.9115, 0.625, 1.0, 0.375, 1.0, 0.3403, 0.5, 0.375, 0.5, 0.375, 0.75, 0.3403, 0.75, 0.7865, 0.5, 0.875, 0.5, 0.875, 0.75, 0.7865, 0.75, 0.7446, 0.5, 0.7865, 0.5, 0.7865, 0.75, 0.7446, 0.75, 0.125, 0.5, 0.2135, 0.5, 0.2135, 0.75, 0.125, 0.75, 0.375, 0.8696, 0.625, 0.8696, 0.625, 0.9115, 0.375, 0.9115, 0.375, 0.25, 0.625, 0.25, 0.625, 0.3385, 0.375, 0.3385, 0.375, 0.7957, 0.625, 0.7957, 0.625, 0.8036, 0.375, 0.8036, 0.6707, 0.5, 0.6786, 0.5, 0.6786, 0.75, 0.6707, 0.75, 0.2554, 0.5, 0.3214, 0.5, 0.3214, 0.75, 0.2554, 0.75, 0.375, 0.3804, 0.625, 0.3804, 0.625, 0.4464, 0.375, 0.4464, 0.375, 0.3385, 0.625, 0.3385, 0.625, 0.3804, 0.375, 0.3804, 0.2135, 0.5, 0.2554, 0.5, 0.2554, 0.75, 0.2135, 0.75, 0.375, 0.8036, 0.625, 0.8036, 0.625, 0.8696, 0.375, 0.8696, 0.6786, 0.5, 0.7446, 0.5, 0.7446, 0.75, 0.6786, 0.75, 0.625, 0.5, 0.6597, 0.5, 0.6597, 0.75, 0.625, 0.75, 0.375, 0.75, 0.625, 0.75, 0.625, 0.7847, 0.375, 0.7847, 0.3293, 0.5, 0.3403, 0.5, 0.3403, 0.75, 0.3293, 0.75, 0.375, 0.4543, 0.625, 0.4543, 0.625, 0.4653, 0.375, 0.4653, 0.375, 0.4464, 0.625, 0.4464, 0.625, 0.4543, 0.375, 0.4543, 0.3214, 0.5, 0.3293, 0.5, 0.3293, 0.75, 0.3214, 0.75, 0.6597, 0.5, 0.6707, 0.5, 0.6707, 0.75, 0.6597, 0.75, 0.375, 0.7847, 0.625, 0.7847, 0.625, 0.7957, 0.375, 0.7957, 0.375, 0.5, 0.625, 0.5, 0.625, 0.75, 0.375, 0.75, 0.375, 0.5, 0.625, 0.5, 0.625, 0.5, 0.375, 0.5, 0.625, 0.75, 0.375, 0.75, 0.375, 0.75, 0.625, 0.75, 0.375, 0.75, 0.375, 0.5, 0.375, 0.5, 0.375, 0.75, 0.375, 0.75, 0.375, 0.5, 0.375, 0.5, 0.375, 0.75, 0.625, 0.75, 0.375, 0.75, 0.375, 0.75, 0.625, 0.75, 0.375, 0.5, 0.625, 0.5, 0.625, 0.5, 0.375, 0.5, 0.625, 0.5, 0.625, 0.75, 0.625, 0.75, 0.625, 0.5])
me_cube_003.materials.append(mat_material_003)
me_cube_003.use_remesh_fix_poles = True
me_cube_003.use_remesh_preserve_attributes = False
me_cube_003.use_mirror_vertex_groups = False
me_cube_003.update()
me_cube_004 = bpy.data.meshes.new('Cube.004')
me_cube_004.from_pydata([(-1.0, -1.0, -1.0), (-0.6822, -0.7701, 0.7834), (-1.0, 1.0, -1.0), (-1.0, 1.0, 1.0), (-0.6928, -0.7272, -1.204), (0.4001, -0.5822, 0.6367), (1.0, 1.0, -1.0), (1.0, 1.0, 1.0), (42.88, -1.575, 9.98), (44.24, -7.295, 7.321), (43.6, 10.61, 12.5), (43.03, 19.02, 12.69), (38.54, -1.099, 9.661), (39.9, -6.82, 7.002), (39.26, 11.09, 12.18), (38.79, 19.56, 12.3), (43.9, 9.879, 12.05), (46.72, 16.79, 11.39), (39.56, 10.35, 11.73), (42.38, 17.26, 11.07), (2.454, 17.97, 1.454), (4.933, 21.85, 0.303), (2.079, 23.43, 3.188), (4.558, 27.3, 2.037), (9.689, 17.18, 1.987), (12.17, 21.06, 0.8359), (9.314, 22.63, 3.721), (11.79, 26.51, 2.57)], [], [(0, 1, 3, 2), (2, 3, 7, 6), (6, 7, 5, 4), (4, 5, 1, 0), (2, 6, 4, 0), (7, 3, 1, 5), (16, 17, 11, 10), (10, 11, 15, 14), (18, 19, 13, 12), (12, 13, 9, 8), (16, 18, 12, 8), (19, 17, 9, 13), (15, 11, 17, 19), (10, 14, 18, 16), (14, 15, 19, 18), (8, 9, 17, 16), (20, 22, 23, 21), (22, 26, 27, 23), (26, 24, 25, 27), (24, 20, 21, 25), (22, 20, 24, 26), (27, 25, 21, 23)])
_uv = me_cube_004.uv_layers.new(name='UVMap')
_uv.uv.foreach_set('vector', [0.375, 0.0, 0.625, 0.0, 0.625, 0.25, 0.375, 0.25, 0.375, 0.25, 0.625, 0.25, 0.625, 0.5, 0.375, 0.5, 0.375, 0.5, 0.625, 0.5, 0.625, 0.75, 0.375, 0.75, 0.375, 0.75, 0.625, 0.75, 0.625, 1.0, 0.375, 1.0, 0.125, 0.5, 0.375, 0.5, 0.375, 0.75, 0.125, 0.75, 0.625, 0.5, 0.875, 0.5, 0.875, 0.75, 0.625, 0.75, 0.375, 0.2295, 0.625, 0.2295, 0.625, 0.25, 0.375, 0.25, 0.375, 0.25, 0.625, 0.25, 0.625, 0.5, 0.375, 0.5, 0.375, 0.5205, 0.625, 0.5205, 0.625, 0.75, 0.375, 0.75, 0.375, 0.75, 0.625, 0.75, 0.625, 1.0, 0.375, 1.0, 0.125, 0.5205, 0.375, 0.5205, 0.375, 0.75, 0.125, 0.75, 0.625, 0.5205, 0.875, 0.5205, 0.875, 0.75, 0.625, 0.75, 0.625, 0.5, 0.875, 0.5, 0.875, 0.5205, 0.625, 0.5205, 0.125, 0.5, 0.375, 0.5, 0.375, 0.5205, 0.125, 0.5205, 0.375, 0.5, 0.625, 0.5, 0.625, 0.5205, 0.375, 0.5205, 0.375, 0.0, 0.625, 0.0, 0.625, 0.2295, 0.375, 0.2295, 0.375, 0.0, 0.375, 0.25, 0.625, 0.25, 0.625, 0.0, 0.375, 0.25, 0.375, 0.5, 0.625, 0.5, 0.625, 0.25, 0.375, 0.5, 0.375, 0.75, 0.625, 0.75, 0.625, 0.5, 0.375, 0.75, 0.375, 1.0, 0.625, 1.0, 0.625, 0.75, 0.125, 0.5, 0.125, 0.75, 0.375, 0.75, 0.375, 0.5, 0.625, 0.5, 0.625, 0.75, 0.875, 0.75, 0.875, 0.5])
me_cube_004.materials.append(mat_material_001)
me_cube_004.use_remesh_fix_poles = True
me_cube_004.use_remesh_preserve_attributes = False
me_cube_004.use_mirror_y = True
me_cube_004.use_mirror_vertex_groups = False
me_cube_004.update()

# ---- objects
ob_cube = bpy.data.objects.new('Cube', me_cube)
ob_cylinder = bpy.data.objects.new('Cylinder', me_cylinder)
ob_cylinder_001 = bpy.data.objects.new('Cylinder.001', me_cylinder_001)
ob_cylinder_002 = bpy.data.objects.new('Cylinder.002', me_cylinder_002)
ob_cylinder_003 = bpy.data.objects.new('Cylinder.003', me_cylinder_003)
ob_cube_001 = bpy.data.objects.new('Cube.001', me_cube_001)
ob_cube_002 = bpy.data.objects.new('Cube.002', me_cube_002)
ob_cube_003 = bpy.data.objects.new('Cube.003', me_cube_003)
ob_cube_004 = bpy.data.objects.new('Cube.004', me_cube_004)

# ---- transforms, parenting, visibility, modifiers, constraints
ob_cube.location = (0.0, 0.0, 0.0)
ob_cube.scale = (1.0, 1.0, 0.7)
ob_cube.lock_rotations_4d = False
ob_cube.empty_display_type = 'ARROWS'
ob_cube.lineart.crease_threshold = 0.0
ob_cylinder.location = (0.9, -1.0, -0.6)
ob_cylinder.rotation_euler = (-0.0, 1.571, 0.0)
ob_cylinder.scale = (0.2, 0.2, 0.1)
ob_cylinder.lineart.crease_threshold = 0.0
ob_cylinder_001.location = (0.9, 0.5, -0.6)
ob_cylinder_001.rotation_euler = (-0.0, 1.571, 0.0)
ob_cylinder_001.scale = (0.2, 0.2, 0.1)
ob_cylinder_001.lineart.crease_threshold = 0.0
ob_cylinder_002.location = (-0.9, 0.5, -0.6)
ob_cylinder_002.rotation_euler = (-0.0, 1.571, 0.0)
ob_cylinder_002.scale = (0.2, 0.2, 0.1)
ob_cylinder_002.lineart.crease_threshold = 0.0
ob_cylinder_003.location = (-0.9, -1.0, -0.6)
ob_cylinder_003.rotation_euler = (-0.0, 1.571, 0.0)
ob_cylinder_003.scale = (0.2, 0.2, 0.1)
ob_cylinder_003.lineart.crease_threshold = 0.0
ob_cube_001.location = (0.0, 0.0, 0.0)
ob_cube_001.scale = (0.9, 1.0, 0.4)
ob_cube_001.lineart.crease_threshold = 0.0
ob_cube_002.location = (0.8203, -0.5433, -0.3761)
ob_cube_002.scale = (-0.1139, 0.1796, 0.1796)
ob_cube_002.lineart.crease_threshold = 0.0
ob_cube_003.location = (0.0, -1.288, -0.1337)
ob_cube_003.scale = (1.0, 0.018, 0.18)
ob_cube_003.lineart.crease_threshold = 0.0
ob_cube_004.location = (-0.8165, -0.5886, -0.07114)
ob_cube_004.rotation_euler = (-0.4164, 0.3272, 0.04471)
ob_cube_004.scale = (0.02615, 0.04308, 0.1034)
ob_cube_004.lineart.crease_threshold = 0.0
ob_cube_004.use_mesh_mirror_y = True

# ---- collection membership
col_collection.objects.link(ob_cube)
col_collection.objects.link(ob_cylinder)
col_collection.objects.link(ob_cylinder_001)
col_collection.objects.link(ob_cylinder_002)
col_collection.objects.link(ob_cylinder_003)
col_collection.objects.link(ob_cube_001)
col_collection.objects.link(ob_cube_002)
col_collection.objects.link(ob_cube_003)
col_collection.objects.link(ob_cube_004)

# ---- scene / render settings (as saved in the file)
scene.frame_start = 1; scene.frame_end = 250; scene.frame_set(1)
scene.render.engine = 'BLENDER_EEVEE_NEXT'
scene.cycles.use_denoising = False
scene.cycles.samples = 128
scene.cycles.sampling_pattern = 'TABULATED_SOBOL'
scene.cycles.use_adaptive_sampling = False
scene.cycles.use_light_tree = False
scene.view_settings.view_transform = 'Filmic'
bpy.context.view_layer.update()

# ---- added for rendering (the .blend has no active camera and no usable light): camera, sun
cam_auto = bpy.data.cameras.new('AutoCamera')
cam_auto.lens = 50.0
cam_auto.sensor_width = 36.0
cam_auto.clip_end = 1000.0
ob_auto_camera = bpy.data.objects.new('AutoCamera', cam_auto)
scene.collection.objects.link(ob_auto_camera)
ob_auto_camera.location = (3.90106, -4.69981, 3.20212)
ob_auto_camera.rotation_euler = (1.09748, -7.21219e-08, 0.694738)
scene.camera = ob_auto_camera
light_auto_sun = bpy.data.lights.new('AutoSun', 'SUN')
light_auto_sun.energy = 3.0
light_auto_sun.angle = 0.0523599
ob_auto_sun = bpy.data.objects.new('AutoSun', light_auto_sun)
scene.collection.objects.link(ob_auto_sun)
ob_auto_sun.rotation_euler = (0.872665, 0.174533, 0.523599)
bpy.context.view_layer.update()
